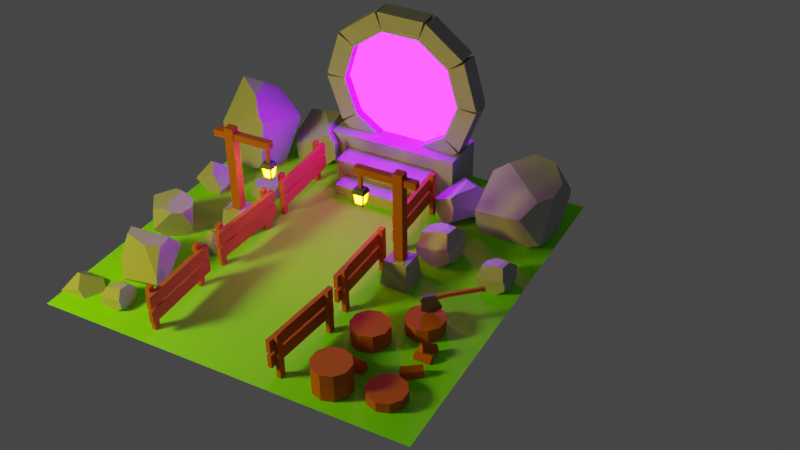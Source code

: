 # Source: portal.blend  (saved by Blender 3.0.42; exported with 4.5.12 LTS)
import bpy
from mathutils import Matrix  # noqa: F401  (used for matrix-valued properties, if any)

bpy.ops.wm.read_factory_settings(use_empty=True)
scene = bpy.context.scene
scene.name = 'Scene'

# ---- collections
col_others = bpy.data.collections.new('Others'); scene.collection.children.link(col_others)
col_fences = bpy.data.collections.new('Fences'); scene.collection.children.link(col_fences)
col_trunks = bpy.data.collections.new('Trunks'); scene.collection.children.link(col_trunks)
col_floor = bpy.data.collections.new('Floor'); scene.collection.children.link(col_floor)
col_axe = bpy.data.collections.new('Axe'); scene.collection.children.link(col_axe)
col_polelights = bpy.data.collections.new('PoleLights'); scene.collection.children.link(col_polelights)
col_rocks = bpy.data.collections.new('Rocks'); scene.collection.children.link(col_rocks)
col_portal = bpy.data.collections.new('Portal'); scene.collection.children.link(col_portal)

# ---- materials (node trees are filled in below, after node groups)
mat_wood = bpy.data.materials.new('Wood')
mat_grass = bpy.data.materials.new('Grass')
mat_metal = bpy.data.materials.new('Metal')
mat_rock = bpy.data.materials.new('Rock')
mat_lamplight = bpy.data.materials.new('LampLight')
mat_portallight = bpy.data.materials.new('PortalLight')

# ---- material node trees
mat_wood.use_nodes = True; mat_wood.node_tree.nodes.clear()
_N = mat_wood.node_tree.nodes; _L = mat_wood.node_tree.links
n0 = _N.new('ShaderNodeBsdfPrincipled'); n0.name = 'Principled BSDF'; n0.location = (10, 300)
n0.distribution = 'GGX'
n0.subsurface_method = 'RANDOM_WALK_SKIN'
n0.inputs[0].default_value = (0.5382, 0.1192, 0.001231, 1.0)
n0.inputs[2].default_value = 1.0
n0.inputs[3].default_value = 1.45
n0.inputs[27].default_value = (0.0, 0.0, 0.0, 1.0)
n0.inputs[28].default_value = 1.0
n1 = _N.new('ShaderNodeOutputMaterial'); n1.name = 'Material Output'; n1.location = (300, 300)
_L.new(n0.outputs[0], n1.inputs[0])
n1.is_active_output = True
mat_grass.use_nodes = True; mat_grass.node_tree.nodes.clear()
_N = mat_grass.node_tree.nodes; _L = mat_grass.node_tree.links
n0 = _N.new('ShaderNodeBsdfPrincipled'); n0.name = 'Principled BSDF'; n0.location = (10, 300)
n0.distribution = 'GGX'
n0.subsurface_method = 'RANDOM_WALK_SKIN'
n0.inputs[0].default_value = (0.2409, 1.0, 0.0, 1.0)
n0.inputs[2].default_value = 1.0
n0.inputs[3].default_value = 1.45
n0.inputs[27].default_value = (0.0, 0.0, 0.0, 1.0)
n0.inputs[28].default_value = 1.0
n1 = _N.new('ShaderNodeOutputMaterial'); n1.name = 'Material Output'; n1.location = (300, 300)
_L.new(n0.outputs[0], n1.inputs[0])
n1.is_active_output = True
mat_metal.use_nodes = True; mat_metal.node_tree.nodes.clear()
_N = mat_metal.node_tree.nodes; _L = mat_metal.node_tree.links
n0 = _N.new('ShaderNodeBsdfPrincipled'); n0.name = 'Principled BSDF'; n0.location = (10, 300)
n0.distribution = 'GGX'
n0.subsurface_method = 'RANDOM_WALK_SKIN'
n0.inputs[0].default_value = (0.1107, 0.1107, 0.1107, 1.0)
n0.inputs[2].default_value = 0.2559
n0.inputs[3].default_value = 1.45
n0.inputs[27].default_value = (0.0, 0.0, 0.0, 1.0)
n0.inputs[28].default_value = 1.0
n1 = _N.new('ShaderNodeOutputMaterial'); n1.name = 'Material Output'; n1.location = (300, 300)
_L.new(n0.outputs[0], n1.inputs[0])
n1.is_active_output = True
mat_rock.use_nodes = True; mat_rock.node_tree.nodes.clear()
_N = mat_rock.node_tree.nodes; _L = mat_rock.node_tree.links
n0 = _N.new('ShaderNodeBsdfPrincipled'); n0.name = 'Principled BSDF'; n0.location = (10, 300)
n0.distribution = 'GGX'
n0.subsurface_method = 'RANDOM_WALK_SKIN'
n0.inputs[0].default_value = (0.4109, 0.4109, 0.4109, 1.0)
n0.inputs[2].default_value = 1.0
n0.inputs[3].default_value = 1.45
n0.inputs[27].default_value = (0.0, 0.0, 0.0, 1.0)
n0.inputs[28].default_value = 1.0
n1 = _N.new('ShaderNodeOutputMaterial'); n1.name = 'Material Output'; n1.location = (300, 300)
_L.new(n0.outputs[0], n1.inputs[0])
n1.is_active_output = True
mat_lamplight.use_nodes = True; mat_lamplight.node_tree.nodes.clear()
_N = mat_lamplight.node_tree.nodes; _L = mat_lamplight.node_tree.links
n0 = _N.new('ShaderNodeOutputMaterial'); n0.name = 'Material Output'; n0.location = (300, 300)
n1 = _N.new('ShaderNodeEmission'); n1.name = 'Emission'; n1.location = (10, 300)
n1.inputs[0].default_value = (1.0, 0.2731, 0.0, 1.0)
n1.inputs[1].default_value = 80.0
_L.new(n1.outputs[0], n0.inputs[0])
n0.is_active_output = True
mat_portallight.use_nodes = True; mat_portallight.node_tree.nodes.clear()
_N = mat_portallight.node_tree.nodes; _L = mat_portallight.node_tree.links
n0 = _N.new('ShaderNodeOutputMaterial'); n0.name = 'Material Output'; n0.location = (300, 300)
n1 = _N.new('ShaderNodeEmission'); n1.name = 'Emission'; n1.location = (10, 300)
n1.inputs[0].default_value = (0.2818, 0.0, 1.0, 1.0)
n1.inputs[1].default_value = 40.0
_L.new(n1.outputs[0], n0.inputs[0])
n0.is_active_output = True

# ---- world
world_world = bpy.data.worlds.new('World'); scene.world = world_world
world_world.use_nodes = True; world_world.node_tree.nodes.clear()
_N = world_world.node_tree.nodes; _L = world_world.node_tree.links
n0 = _N.new('ShaderNodeOutputWorld'); n0.name = 'World Output'; n0.location = (300, 300)
n1 = _N.new('ShaderNodeBackground'); n1.name = 'Background'; n1.location = (10, 300)
n1.inputs[0].default_value = (0.05088, 0.05088, 0.05088, 1.0)
_L.new(n1.outputs[0], n0.inputs[0])
n0.is_active_output = True
world_world.color = (0.05088, 0.05088, 0.05088)
world_world.use_sun_shadow = False
world_world.sun_shadow_jitter_overblur = 0.0

# ---- cameras
cam_camera_001 = bpy.data.cameras.new('Camera.001')

# ---- lights
light_area = bpy.data.lights.new('Area', 'AREA')
light_area.color = (1.0, 0.9511, 0.02888)
light_area.transmission_factor = 0.0
light_area.energy = 188.5
light_area.shadow_soft_size = 1.0
light_area.shadow_maximum_resolution = 0.006
light_area.use_absolute_resolution = True
light_area.size = 1.0
light_area.size_y = 1.0

# ---- meshes
me_cube_001 = bpy.data.meshes.new('Cube.001')
me_cube_001.from_pydata([(-0.03251, -0.4863, 0.0003231), (-0.03251, -0.4863, 0.7137), (-0.03251, -0.5859, 0.0003231), (-0.03251, -0.5859, 0.7137), (0.03251, -0.4863, 0.0003231), (0.03251, -0.4863, 0.7137), (0.03251, -0.5859, 0.0003231), (0.03251, -0.5859, 0.7137), (-0.03251, 0.5625, 0.0003231), (-0.03251, 0.5625, 0.7137), (-0.03251, 0.463, 0.0003231), (-0.03251, 0.463, 0.7137), (0.03251, 0.5625, 0.0003231), (0.03251, 0.5625, 0.7137), (0.03251, 0.463, 0.0003231), (0.03251, 0.463, 0.7137), (-0.09953, 0.6528, 0.3957), (-0.09953, 0.6528, 0.195), (-0.09953, -0.6601, 0.3957), (-0.09953, -0.6601, 0.195), (-0.03452, 0.6528, 0.3957), (-0.03452, 0.6528, 0.195), (-0.03452, -0.6601, 0.3957), (-0.03452, -0.6601, 0.195), (-0.09953, 0.6528, 0.6414), (-0.09953, 0.6528, 0.4407), (-0.09953, -0.6601, 0.6414), (-0.09953, -0.6601, 0.4407), (-0.03452, 0.6528, 0.6414), (-0.03452, 0.6528, 0.4407), (-0.03452, -0.6601, 0.6414), (-0.03452, -0.6601, 0.4407)], [], [(0, 1, 3, 2), (2, 3, 7, 6), (6, 7, 5, 4), (4, 5, 1, 0), (2, 6, 4, 0), (7, 3, 1, 5), (8, 9, 11, 10), (10, 11, 15, 14), (14, 15, 13, 12), (12, 13, 9, 8), (10, 14, 12, 8), (15, 11, 9, 13), (16, 17, 19, 18), (18, 19, 23, 22), (22, 23, 21, 20), (20, 21, 17, 16), (18, 22, 20, 16), (23, 19, 17, 21), (24, 25, 27, 26), (26, 27, 31, 30), (30, 31, 29, 28), (28, 29, 25, 24), (26, 30, 28, 24), (31, 27, 25, 29)])
_uv = me_cube_001.uv_layers.new(name='UVMap')
_uv.uv.foreach_set('vector', [0.375, 0.0, 0.625, 0.0, 0.625, 0.25, 0.375, 0.25, 0.375, 0.25, 0.625, 0.25, 0.625, 0.5, 0.375, 0.5, 0.375, 0.5, 0.625, 0.5, 0.625, 0.75, 0.375, 0.75, 0.375, 0.75, 0.625, 0.75, 0.625, 1.0, 0.375, 1.0, 0.125, 0.5, 0.375, 0.5, 0.375, 0.75, 0.125, 0.75, 0.625, 0.5, 0.875, 0.5, 0.875, 0.75, 0.625, 0.75, 0.375, 0.0, 0.625, 0.0, 0.625, 0.25, 0.375, 0.25, 0.375, 0.25, 0.625, 0.25, 0.625, 0.5, 0.375, 0.5, 0.375, 0.5, 0.625, 0.5, 0.625, 0.75, 0.375, 0.75, 0.375, 0.75, 0.625, 0.75, 0.625, 1.0, 0.375, 1.0, 0.125, 0.5, 0.375, 0.5, 0.375, 0.75, 0.125, 0.75, 0.625, 0.5, 0.875, 0.5, 0.875, 0.75, 0.625, 0.75, 0.375, 0.0, 0.625, 0.0, 0.625, 0.25, 0.375, 0.25, 0.375, 0.25, 0.625, 0.25, 0.625, 0.5, 0.375, 0.5, 0.375, 0.5, 0.625, 0.5, 0.625, 0.75, 0.375, 0.75, 0.375, 0.75, 0.625, 0.75, 0.625, 1.0, 0.375, 1.0, 0.125, 0.5, 0.375, 0.5, 0.375, 0.75, 0.125, 0.75, 0.625, 0.5, 0.875, 0.5, 0.875, 0.75, 0.625, 0.75, 0.375, 0.0, 0.625, 0.0, 0.625, 0.25, 0.375, 0.25, 0.375, 0.25, 0.625, 0.25, 0.625, 0.5, 0.375, 0.5, 0.375, 0.5, 0.625, 0.5, 0.625, 0.75, 0.375, 0.75, 0.375, 0.75, 0.625, 0.75, 0.625, 1.0, 0.375, 1.0, 0.125, 0.5, 0.375, 0.5, 0.375, 0.75, 0.125, 0.75, 0.625, 0.5, 0.875, 0.5, 0.875, 0.75, 0.625, 0.75])
me_cube_001.materials.append(mat_wood)
me_cube_001.use_remesh_fix_poles = True
me_cube_001.use_remesh_preserve_attributes = False
me_cube_001.update()
me_cube_002 = bpy.data.meshes.new('Cube.002')
me_cube_002.from_pydata([(-0.03251, -0.4863, 0.0003231), (-0.03251, -0.4863, 0.7137), (-0.03251, -0.5859, 0.0003231), (-0.03251, -0.5859, 0.7137), (0.03251, -0.4863, 0.0003231), (0.03251, -0.4863, 0.7137), (0.03251, -0.5859, 0.0003231), (0.03251, -0.5859, 0.7137), (-0.03251, 0.5625, 0.0003231), (-0.03251, 0.5625, 0.7137), (-0.03251, 0.463, 0.0003231), (-0.03251, 0.463, 0.7137), (0.03251, 0.5625, 0.0003231), (0.03251, 0.5625, 0.7137), (0.03251, 0.463, 0.0003231), (0.03251, 0.463, 0.7137), (-0.09953, 0.6528, 0.3957), (-0.09953, 0.6528, 0.195), (-0.09953, -0.6601, 0.3957), (-0.09953, -0.6601, 0.195), (-0.03452, 0.6528, 0.3957), (-0.03452, 0.6528, 0.195), (-0.03452, -0.6601, 0.3957), (-0.03452, -0.6601, 0.195), (-0.09953, 0.6528, 0.6414), (-0.09953, 0.6528, 0.4407), (-0.09953, -0.6601, 0.6414), (-0.09953, -0.6601, 0.4407), (-0.03452, 0.6528, 0.6414), (-0.03452, 0.6528, 0.4407), (-0.03452, -0.6601, 0.6414), (-0.03452, -0.6601, 0.4407)], [], [(0, 1, 3, 2), (2, 3, 7, 6), (6, 7, 5, 4), (4, 5, 1, 0), (2, 6, 4, 0), (7, 3, 1, 5), (8, 9, 11, 10), (10, 11, 15, 14), (14, 15, 13, 12), (12, 13, 9, 8), (10, 14, 12, 8), (15, 11, 9, 13), (16, 17, 19, 18), (18, 19, 23, 22), (22, 23, 21, 20), (20, 21, 17, 16), (18, 22, 20, 16), (23, 19, 17, 21), (24, 25, 27, 26), (26, 27, 31, 30), (30, 31, 29, 28), (28, 29, 25, 24), (26, 30, 28, 24), (31, 27, 25, 29)])
_uv = me_cube_002.uv_layers.new(name='UVMap')
_uv.uv.foreach_set('vector', [0.375, 0.0, 0.625, 0.0, 0.625, 0.25, 0.375, 0.25, 0.375, 0.25, 0.625, 0.25, 0.625, 0.5, 0.375, 0.5, 0.375, 0.5, 0.625, 0.5, 0.625, 0.75, 0.375, 0.75, 0.375, 0.75, 0.625, 0.75, 0.625, 1.0, 0.375, 1.0, 0.125, 0.5, 0.375, 0.5, 0.375, 0.75, 0.125, 0.75, 0.625, 0.5, 0.875, 0.5, 0.875, 0.75, 0.625, 0.75, 0.375, 0.0, 0.625, 0.0, 0.625, 0.25, 0.375, 0.25, 0.375, 0.25, 0.625, 0.25, 0.625, 0.5, 0.375, 0.5, 0.375, 0.5, 0.625, 0.5, 0.625, 0.75, 0.375, 0.75, 0.375, 0.75, 0.625, 0.75, 0.625, 1.0, 0.375, 1.0, 0.125, 0.5, 0.375, 0.5, 0.375, 0.75, 0.125, 0.75, 0.625, 0.5, 0.875, 0.5, 0.875, 0.75, 0.625, 0.75, 0.375, 0.0, 0.625, 0.0, 0.625, 0.25, 0.375, 0.25, 0.375, 0.25, 0.625, 0.25, 0.625, 0.5, 0.375, 0.5, 0.375, 0.5, 0.625, 0.5, 0.625, 0.75, 0.375, 0.75, 0.375, 0.75, 0.625, 0.75, 0.625, 1.0, 0.375, 1.0, 0.125, 0.5, 0.375, 0.5, 0.375, 0.75, 0.125, 0.75, 0.625, 0.5, 0.875, 0.5, 0.875, 0.75, 0.625, 0.75, 0.375, 0.0, 0.625, 0.0, 0.625, 0.25, 0.375, 0.25, 0.375, 0.25, 0.625, 0.25, 0.625, 0.5, 0.375, 0.5, 0.375, 0.5, 0.625, 0.5, 0.625, 0.75, 0.375, 0.75, 0.375, 0.75, 0.625, 0.75, 0.625, 1.0, 0.375, 1.0, 0.125, 0.5, 0.375, 0.5, 0.375, 0.75, 0.125, 0.75, 0.625, 0.5, 0.875, 0.5, 0.875, 0.75, 0.625, 0.75])
me_cube_002.materials.append(mat_wood)
me_cube_002.use_remesh_fix_poles = True
me_cube_002.use_remesh_preserve_attributes = False
me_cube_002.update()
me_cube_003 = bpy.data.meshes.new('Cube.003')
me_cube_003.from_pydata([(-0.03251, -0.4863, 0.0003231), (-0.03251, -0.4863, 0.7137), (-0.03251, -0.5859, 0.0003231), (-0.03251, -0.5859, 0.7137), (0.03251, -0.4863, 0.0003231), (0.03251, -0.4863, 0.7137), (0.03251, -0.5859, 0.0003231), (0.03251, -0.5859, 0.7137), (-0.03251, 0.5625, 0.0003231), (-0.03251, 0.5625, 0.7137), (-0.03251, 0.463, 0.0003231), (-0.03251, 0.463, 0.7137), (0.03251, 0.5625, 0.0003231), (0.03251, 0.5625, 0.7137), (0.03251, 0.463, 0.0003231), (0.03251, 0.463, 0.7137), (-0.09953, 0.6528, 0.3957), (-0.09953, 0.6528, 0.195), (-0.09953, -0.6601, 0.3957), (-0.09953, -0.6601, 0.195), (-0.03452, 0.6528, 0.3957), (-0.03452, 0.6528, 0.195), (-0.03452, -0.6601, 0.3957), (-0.03452, -0.6601, 0.195), (-0.09953, 0.6528, 0.6414), (-0.09953, 0.6528, 0.4407), (-0.09953, -0.6601, 0.6414), (-0.09953, -0.6601, 0.4407), (-0.03452, 0.6528, 0.6414), (-0.03452, 0.6528, 0.4407), (-0.03452, -0.6601, 0.6414), (-0.03452, -0.6601, 0.4407)], [], [(0, 1, 3, 2), (2, 3, 7, 6), (6, 7, 5, 4), (4, 5, 1, 0), (2, 6, 4, 0), (7, 3, 1, 5), (8, 9, 11, 10), (10, 11, 15, 14), (14, 15, 13, 12), (12, 13, 9, 8), (10, 14, 12, 8), (15, 11, 9, 13), (16, 17, 19, 18), (18, 19, 23, 22), (22, 23, 21, 20), (20, 21, 17, 16), (18, 22, 20, 16), (23, 19, 17, 21), (24, 25, 27, 26), (26, 27, 31, 30), (30, 31, 29, 28), (28, 29, 25, 24), (26, 30, 28, 24), (31, 27, 25, 29)])
_uv = me_cube_003.uv_layers.new(name='UVMap')
_uv.uv.foreach_set('vector', [0.375, 0.0, 0.625, 0.0, 0.625, 0.25, 0.375, 0.25, 0.375, 0.25, 0.625, 0.25, 0.625, 0.5, 0.375, 0.5, 0.375, 0.5, 0.625, 0.5, 0.625, 0.75, 0.375, 0.75, 0.375, 0.75, 0.625, 0.75, 0.625, 1.0, 0.375, 1.0, 0.125, 0.5, 0.375, 0.5, 0.375, 0.75, 0.125, 0.75, 0.625, 0.5, 0.875, 0.5, 0.875, 0.75, 0.625, 0.75, 0.375, 0.0, 0.625, 0.0, 0.625, 0.25, 0.375, 0.25, 0.375, 0.25, 0.625, 0.25, 0.625, 0.5, 0.375, 0.5, 0.375, 0.5, 0.625, 0.5, 0.625, 0.75, 0.375, 0.75, 0.375, 0.75, 0.625, 0.75, 0.625, 1.0, 0.375, 1.0, 0.125, 0.5, 0.375, 0.5, 0.375, 0.75, 0.125, 0.75, 0.625, 0.5, 0.875, 0.5, 0.875, 0.75, 0.625, 0.75, 0.375, 0.0, 0.625, 0.0, 0.625, 0.25, 0.375, 0.25, 0.375, 0.25, 0.625, 0.25, 0.625, 0.5, 0.375, 0.5, 0.375, 0.5, 0.625, 0.5, 0.625, 0.75, 0.375, 0.75, 0.375, 0.75, 0.625, 0.75, 0.625, 1.0, 0.375, 1.0, 0.125, 0.5, 0.375, 0.5, 0.375, 0.75, 0.125, 0.75, 0.625, 0.5, 0.875, 0.5, 0.875, 0.75, 0.625, 0.75, 0.375, 0.0, 0.625, 0.0, 0.625, 0.25, 0.375, 0.25, 0.375, 0.25, 0.625, 0.25, 0.625, 0.5, 0.375, 0.5, 0.375, 0.5, 0.625, 0.5, 0.625, 0.75, 0.375, 0.75, 0.375, 0.75, 0.625, 0.75, 0.625, 1.0, 0.375, 1.0, 0.125, 0.5, 0.375, 0.5, 0.375, 0.75, 0.125, 0.75, 0.625, 0.5, 0.875, 0.5, 0.875, 0.75, 0.625, 0.75])
me_cube_003.materials.append(mat_wood)
me_cube_003.use_remesh_fix_poles = True
me_cube_003.use_remesh_preserve_attributes = False
me_cube_003.update()
me_cube_004 = bpy.data.meshes.new('Cube.004')
me_cube_004.from_pydata([(-0.03251, -0.4863, 0.0003231), (-0.03251, -0.4863, 0.7137), (-0.03251, -0.5859, 0.0003231), (-0.03251, -0.5859, 0.7137), (0.03251, -0.4863, 0.0003231), (0.03251, -0.4863, 0.7137), (0.03251, -0.5859, 0.0003231), (0.03251, -0.5859, 0.7137), (-0.03251, 0.5625, 0.0003231), (-0.03251, 0.5625, 0.7137), (-0.03251, 0.463, 0.0003231), (-0.03251, 0.463, 0.7137), (0.03251, 0.5625, 0.0003231), (0.03251, 0.5625, 0.7137), (0.03251, 0.463, 0.0003231), (0.03251, 0.463, 0.7137), (-0.09953, 0.6528, 0.3957), (-0.09953, 0.6528, 0.195), (-0.09953, -0.6601, 0.3957), (-0.09953, -0.6601, 0.195), (-0.03452, 0.6528, 0.3957), (-0.03452, 0.6528, 0.195), (-0.03452, -0.6601, 0.3957), (-0.03452, -0.6601, 0.195), (-0.09953, 0.6528, 0.6414), (-0.09953, 0.6528, 0.4407), (-0.09953, -0.6601, 0.6414), (-0.09953, -0.6601, 0.4407), (-0.03452, 0.6528, 0.6414), (-0.03452, 0.6528, 0.4407), (-0.03452, -0.6601, 0.6414), (-0.03452, -0.6601, 0.4407)], [], [(0, 1, 3, 2), (2, 3, 7, 6), (6, 7, 5, 4), (4, 5, 1, 0), (2, 6, 4, 0), (7, 3, 1, 5), (8, 9, 11, 10), (10, 11, 15, 14), (14, 15, 13, 12), (12, 13, 9, 8), (10, 14, 12, 8), (15, 11, 9, 13), (16, 17, 19, 18), (18, 19, 23, 22), (22, 23, 21, 20), (20, 21, 17, 16), (18, 22, 20, 16), (23, 19, 17, 21), (24, 25, 27, 26), (26, 27, 31, 30), (30, 31, 29, 28), (28, 29, 25, 24), (26, 30, 28, 24), (31, 27, 25, 29)])
_uv = me_cube_004.uv_layers.new(name='UVMap')
_uv.uv.foreach_set('vector', [0.375, 0.0, 0.625, 0.0, 0.625, 0.25, 0.375, 0.25, 0.375, 0.25, 0.625, 0.25, 0.625, 0.5, 0.375, 0.5, 0.375, 0.5, 0.625, 0.5, 0.625, 0.75, 0.375, 0.75, 0.375, 0.75, 0.625, 0.75, 0.625, 1.0, 0.375, 1.0, 0.125, 0.5, 0.375, 0.5, 0.375, 0.75, 0.125, 0.75, 0.625, 0.5, 0.875, 0.5, 0.875, 0.75, 0.625, 0.75, 0.375, 0.0, 0.625, 0.0, 0.625, 0.25, 0.375, 0.25, 0.375, 0.25, 0.625, 0.25, 0.625, 0.5, 0.375, 0.5, 0.375, 0.5, 0.625, 0.5, 0.625, 0.75, 0.375, 0.75, 0.375, 0.75, 0.625, 0.75, 0.625, 1.0, 0.375, 1.0, 0.125, 0.5, 0.375, 0.5, 0.375, 0.75, 0.125, 0.75, 0.625, 0.5, 0.875, 0.5, 0.875, 0.75, 0.625, 0.75, 0.375, 0.0, 0.625, 0.0, 0.625, 0.25, 0.375, 0.25, 0.375, 0.25, 0.625, 0.25, 0.625, 0.5, 0.375, 0.5, 0.375, 0.5, 0.625, 0.5, 0.625, 0.75, 0.375, 0.75, 0.375, 0.75, 0.625, 0.75, 0.625, 1.0, 0.375, 1.0, 0.125, 0.5, 0.375, 0.5, 0.375, 0.75, 0.125, 0.75, 0.625, 0.5, 0.875, 0.5, 0.875, 0.75, 0.625, 0.75, 0.375, 0.0, 0.625, 0.0, 0.625, 0.25, 0.375, 0.25, 0.375, 0.25, 0.625, 0.25, 0.625, 0.5, 0.375, 0.5, 0.375, 0.5, 0.625, 0.5, 0.625, 0.75, 0.375, 0.75, 0.375, 0.75, 0.625, 0.75, 0.625, 1.0, 0.375, 1.0, 0.125, 0.5, 0.375, 0.5, 0.375, 0.75, 0.125, 0.75, 0.625, 0.5, 0.875, 0.5, 0.875, 0.75, 0.625, 0.75])
me_cube_004.materials.append(mat_wood)
me_cube_004.use_remesh_fix_poles = True
me_cube_004.use_remesh_preserve_attributes = False
me_cube_004.update()
me_cube_005 = bpy.data.meshes.new('Cube.005')
me_cube_005.from_pydata([(-0.03251, -0.4863, 0.0003231), (-0.03251, -0.4863, 0.7137), (-0.03251, -0.5859, 0.0003231), (-0.03251, -0.5859, 0.7137), (0.03251, -0.4863, 0.0003231), (0.03251, -0.4863, 0.7137), (0.03251, -0.5859, 0.0003231), (0.03251, -0.5859, 0.7137), (-0.03251, 0.5625, 0.0003231), (-0.03251, 0.5625, 0.7137), (-0.03251, 0.463, 0.0003231), (-0.03251, 0.463, 0.7137), (0.03251, 0.5625, 0.0003231), (0.03251, 0.5625, 0.7137), (0.03251, 0.463, 0.0003231), (0.03251, 0.463, 0.7137), (-0.09953, 0.6528, 0.3957), (-0.09953, 0.6528, 0.195), (-0.09953, -0.6601, 0.3957), (-0.09953, -0.6601, 0.195), (-0.03452, 0.6528, 0.3957), (-0.03452, 0.6528, 0.195), (-0.03452, -0.6601, 0.3957), (-0.03452, -0.6601, 0.195), (-0.09953, 0.6528, 0.6414), (-0.09953, 0.6528, 0.4407), (-0.09953, -0.6601, 0.6414), (-0.09953, -0.6601, 0.4407), (-0.03452, 0.6528, 0.6414), (-0.03452, 0.6528, 0.4407), (-0.03452, -0.6601, 0.6414), (-0.03452, -0.6601, 0.4407)], [], [(0, 1, 3, 2), (2, 3, 7, 6), (6, 7, 5, 4), (4, 5, 1, 0), (2, 6, 4, 0), (7, 3, 1, 5), (8, 9, 11, 10), (10, 11, 15, 14), (14, 15, 13, 12), (12, 13, 9, 8), (10, 14, 12, 8), (15, 11, 9, 13), (16, 17, 19, 18), (18, 19, 23, 22), (22, 23, 21, 20), (20, 21, 17, 16), (18, 22, 20, 16), (23, 19, 17, 21), (24, 25, 27, 26), (26, 27, 31, 30), (30, 31, 29, 28), (28, 29, 25, 24), (26, 30, 28, 24), (31, 27, 25, 29)])
_uv = me_cube_005.uv_layers.new(name='UVMap')
_uv.uv.foreach_set('vector', [0.375, 0.0, 0.625, 0.0, 0.625, 0.25, 0.375, 0.25, 0.375, 0.25, 0.625, 0.25, 0.625, 0.5, 0.375, 0.5, 0.375, 0.5, 0.625, 0.5, 0.625, 0.75, 0.375, 0.75, 0.375, 0.75, 0.625, 0.75, 0.625, 1.0, 0.375, 1.0, 0.125, 0.5, 0.375, 0.5, 0.375, 0.75, 0.125, 0.75, 0.625, 0.5, 0.875, 0.5, 0.875, 0.75, 0.625, 0.75, 0.375, 0.0, 0.625, 0.0, 0.625, 0.25, 0.375, 0.25, 0.375, 0.25, 0.625, 0.25, 0.625, 0.5, 0.375, 0.5, 0.375, 0.5, 0.625, 0.5, 0.625, 0.75, 0.375, 0.75, 0.375, 0.75, 0.625, 0.75, 0.625, 1.0, 0.375, 1.0, 0.125, 0.5, 0.375, 0.5, 0.375, 0.75, 0.125, 0.75, 0.625, 0.5, 0.875, 0.5, 0.875, 0.75, 0.625, 0.75, 0.375, 0.0, 0.625, 0.0, 0.625, 0.25, 0.375, 0.25, 0.375, 0.25, 0.625, 0.25, 0.625, 0.5, 0.375, 0.5, 0.375, 0.5, 0.625, 0.5, 0.625, 0.75, 0.375, 0.75, 0.375, 0.75, 0.625, 0.75, 0.625, 1.0, 0.375, 1.0, 0.125, 0.5, 0.375, 0.5, 0.375, 0.75, 0.125, 0.75, 0.625, 0.5, 0.875, 0.5, 0.875, 0.75, 0.625, 0.75, 0.375, 0.0, 0.625, 0.0, 0.625, 0.25, 0.375, 0.25, 0.375, 0.25, 0.625, 0.25, 0.625, 0.5, 0.375, 0.5, 0.375, 0.5, 0.625, 0.5, 0.625, 0.75, 0.375, 0.75, 0.375, 0.75, 0.625, 0.75, 0.625, 1.0, 0.375, 1.0, 0.125, 0.5, 0.375, 0.5, 0.375, 0.75, 0.125, 0.75, 0.625, 0.5, 0.875, 0.5, 0.875, 0.75, 0.625, 0.75])
me_cube_005.materials.append(mat_wood)
me_cube_005.use_remesh_fix_poles = True
me_cube_005.use_remesh_preserve_attributes = False
me_cube_005.update()
me_cube_006 = bpy.data.meshes.new('Cube.006')
me_cube_006.from_pydata([(-0.03251, -0.4863, 0.0003231), (-0.03251, -0.4863, 0.7137), (-0.03251, -0.5859, 0.0003231), (-0.03251, -0.5859, 0.7137), (0.03251, -0.4863, 0.0003231), (0.03251, -0.4863, 0.7137), (0.03251, -0.5859, 0.0003231), (0.03251, -0.5859, 0.7137), (-0.03251, 0.5625, 0.0003231), (-0.03251, 0.5625, 0.7137), (-0.03251, 0.463, 0.0003231), (-0.03251, 0.463, 0.7137), (0.03251, 0.5625, 0.0003231), (0.03251, 0.5625, 0.7137), (0.03251, 0.463, 0.0003231), (0.03251, 0.463, 0.7137), (-0.09953, 0.6528, 0.3957), (-0.09953, 0.6528, 0.195), (-0.09953, -0.6601, 0.3957), (-0.09953, -0.6601, 0.195), (-0.03452, 0.6528, 0.3957), (-0.03452, 0.6528, 0.195), (-0.03452, -0.6601, 0.3957), (-0.03452, -0.6601, 0.195), (-0.09953, 0.6528, 0.6414), (-0.09953, 0.6528, 0.4407), (-0.09953, -0.6601, 0.6414), (-0.09953, -0.6601, 0.4407), (-0.03452, 0.6528, 0.6414), (-0.03452, 0.6528, 0.4407), (-0.03452, -0.6601, 0.6414), (-0.03452, -0.6601, 0.4407)], [], [(0, 1, 3, 2), (2, 3, 7, 6), (6, 7, 5, 4), (4, 5, 1, 0), (2, 6, 4, 0), (7, 3, 1, 5), (8, 9, 11, 10), (10, 11, 15, 14), (14, 15, 13, 12), (12, 13, 9, 8), (10, 14, 12, 8), (15, 11, 9, 13), (16, 17, 19, 18), (18, 19, 23, 22), (22, 23, 21, 20), (20, 21, 17, 16), (18, 22, 20, 16), (23, 19, 17, 21), (24, 25, 27, 26), (26, 27, 31, 30), (30, 31, 29, 28), (28, 29, 25, 24), (26, 30, 28, 24), (31, 27, 25, 29)])
_uv = me_cube_006.uv_layers.new(name='UVMap')
_uv.uv.foreach_set('vector', [0.375, 0.0, 0.625, 0.0, 0.625, 0.25, 0.375, 0.25, 0.375, 0.25, 0.625, 0.25, 0.625, 0.5, 0.375, 0.5, 0.375, 0.5, 0.625, 0.5, 0.625, 0.75, 0.375, 0.75, 0.375, 0.75, 0.625, 0.75, 0.625, 1.0, 0.375, 1.0, 0.125, 0.5, 0.375, 0.5, 0.375, 0.75, 0.125, 0.75, 0.625, 0.5, 0.875, 0.5, 0.875, 0.75, 0.625, 0.75, 0.375, 0.0, 0.625, 0.0, 0.625, 0.25, 0.375, 0.25, 0.375, 0.25, 0.625, 0.25, 0.625, 0.5, 0.375, 0.5, 0.375, 0.5, 0.625, 0.5, 0.625, 0.75, 0.375, 0.75, 0.375, 0.75, 0.625, 0.75, 0.625, 1.0, 0.375, 1.0, 0.125, 0.5, 0.375, 0.5, 0.375, 0.75, 0.125, 0.75, 0.625, 0.5, 0.875, 0.5, 0.875, 0.75, 0.625, 0.75, 0.375, 0.0, 0.625, 0.0, 0.625, 0.25, 0.375, 0.25, 0.375, 0.25, 0.625, 0.25, 0.625, 0.5, 0.375, 0.5, 0.375, 0.5, 0.625, 0.5, 0.625, 0.75, 0.375, 0.75, 0.375, 0.75, 0.625, 0.75, 0.625, 1.0, 0.375, 1.0, 0.125, 0.5, 0.375, 0.5, 0.375, 0.75, 0.125, 0.75, 0.625, 0.5, 0.875, 0.5, 0.875, 0.75, 0.625, 0.75, 0.375, 0.0, 0.625, 0.0, 0.625, 0.25, 0.375, 0.25, 0.375, 0.25, 0.625, 0.25, 0.625, 0.5, 0.375, 0.5, 0.375, 0.5, 0.625, 0.5, 0.625, 0.75, 0.375, 0.75, 0.375, 0.75, 0.625, 0.75, 0.625, 1.0, 0.375, 1.0, 0.125, 0.5, 0.375, 0.5, 0.375, 0.75, 0.125, 0.75, 0.625, 0.5, 0.875, 0.5, 0.875, 0.75, 0.625, 0.75])
me_cube_006.materials.append(mat_wood)
me_cube_006.use_remesh_fix_poles = True
me_cube_006.use_remesh_preserve_attributes = False
me_cube_006.update()
me_cylinder = bpy.data.meshes.new('Cylinder')
me_cylinder.from_pydata([(0.0, 0.5931, -0.2627), (0.0, 0.5931, 1.333), (0.3486, 0.4798, -0.2627), (0.3486, 0.4798, 1.333), (0.564, 0.1833, -0.2627), (0.564, 0.1833, 1.333), (0.564, -0.1833, -0.2627), (0.564, -0.1833, 1.333), (0.3486, -0.4798, -0.2627), (0.3486, -0.4798, 1.333), (-5.185e-08, -0.5931, -0.2627), (-5.185e-08, -0.5931, 1.333), (-0.3486, -0.4798, -0.2627), (-0.3486, -0.4798, 1.333), (-0.564, -0.1833, -0.2627), (-0.564, -0.1833, 1.333), (-0.564, 0.1833, -0.2627), (-0.564, 0.1833, 1.333), (-0.3486, 0.4798, -0.2627), (-0.3486, 0.4798, 1.333)], [], [(0, 1, 3, 2), (2, 3, 5, 4), (4, 5, 7, 6), (6, 7, 9, 8), (8, 9, 11, 10), (10, 11, 13, 12), (12, 13, 15, 14), (14, 15, 17, 16), (3, 1, 19, 17, 15, 13, 11, 9, 7, 5), (16, 17, 19, 18), (18, 19, 1, 0), (0, 2, 4, 6, 8, 10, 12, 14, 16, 18)])
_uv = me_cylinder.uv_layers.new(name='UVMap')
_uv.uv.foreach_set('vector', [1.0, 0.5, 1.0, 1.0, 0.9, 1.0, 0.9, 0.5, 0.9, 0.5, 0.9, 1.0, 0.8, 1.0, 0.8, 0.5, 0.8, 0.5, 0.8, 1.0, 0.7, 1.0, 0.7, 0.5, 0.7, 0.5, 0.7, 1.0, 0.6, 1.0, 0.6, 0.5, 0.6, 0.5, 0.6, 1.0, 0.5, 1.0, 0.5, 0.5, 0.5, 0.5, 0.5, 1.0, 0.4, 1.0, 0.4, 0.5, 0.4, 0.5, 0.4, 1.0, 0.3, 1.0, 0.3, 0.5, 0.3, 0.5, 0.3, 1.0, 0.2, 1.0, 0.2, 0.5, 0.3911, 0.4442, 0.25, 0.49, 0.1089, 0.4442, 0.02175, 0.3242, 0.02175, 0.1758, 0.1089, 0.05584, 0.25, 0.01, 0.3911, 0.05584, 0.4783, 0.1758, 0.4783, 0.3242, 0.2, 0.5, 0.2, 1.0, 0.1, 1.0, 0.1, 0.5, 0.1, 0.5, 0.1, 1.0, -7.451e-08, 1.0, -7.451e-08, 0.5, 0.75, 0.49, 0.8911, 0.4442, 0.9783, 0.3242, 0.9783, 0.1758, 0.8911, 0.05584, 0.75, 0.01, 0.6089, 0.05584, 0.5217, 0.1758, 0.5217, 0.3242, 0.6089, 0.4442])
me_cylinder.materials.append(mat_wood)
me_cylinder.use_remesh_fix_poles = True
me_cylinder.use_remesh_preserve_attributes = False
me_cylinder.update()
me_cylinder_001 = bpy.data.meshes.new('Cylinder.001')
me_cylinder_001.from_pydata([(0.0, 0.5931, 0.01297), (0.0, 0.5931, 1.057), (0.3486, 0.4798, 0.01297), (0.3486, 0.4798, 1.057), (0.564, 0.1833, 0.01297), (0.564, 0.1833, 1.057), (0.564, -0.1833, 0.01297), (0.564, -0.1833, 1.057), (0.3486, -0.4798, 0.01297), (0.3486, -0.4798, 1.057), (-5.185e-08, -0.5931, 0.01297), (-5.185e-08, -0.5931, 1.057), (-0.3486, -0.4798, 0.01297), (-0.3486, -0.4798, 1.057), (-0.564, -0.1833, 0.01297), (-0.564, -0.1833, 1.057), (-0.564, 0.1833, 0.01297), (-0.564, 0.1833, 1.057), (-0.3486, 0.4798, 0.01297), (-0.3486, 0.4798, 1.057)], [], [(0, 1, 3, 2), (2, 3, 5, 4), (4, 5, 7, 6), (6, 7, 9, 8), (8, 9, 11, 10), (10, 11, 13, 12), (12, 13, 15, 14), (14, 15, 17, 16), (3, 1, 19, 17, 15, 13, 11, 9, 7, 5), (16, 17, 19, 18), (18, 19, 1, 0), (0, 2, 4, 6, 8, 10, 12, 14, 16, 18)])
_uv = me_cylinder_001.uv_layers.new(name='UVMap')
_uv.uv.foreach_set('vector', [1.0, 0.5, 1.0, 1.0, 0.9, 1.0, 0.9, 0.5, 0.9, 0.5, 0.9, 1.0, 0.8, 1.0, 0.8, 0.5, 0.8, 0.5, 0.8, 1.0, 0.7, 1.0, 0.7, 0.5, 0.7, 0.5, 0.7, 1.0, 0.6, 1.0, 0.6, 0.5, 0.6, 0.5, 0.6, 1.0, 0.5, 1.0, 0.5, 0.5, 0.5, 0.5, 0.5, 1.0, 0.4, 1.0, 0.4, 0.5, 0.4, 0.5, 0.4, 1.0, 0.3, 1.0, 0.3, 0.5, 0.3, 0.5, 0.3, 1.0, 0.2, 1.0, 0.2, 0.5, 0.3911, 0.4442, 0.25, 0.49, 0.1089, 0.4442, 0.02175, 0.3242, 0.02175, 0.1758, 0.1089, 0.05584, 0.25, 0.01, 0.3911, 0.05584, 0.4783, 0.1758, 0.4783, 0.3242, 0.2, 0.5, 0.2, 1.0, 0.1, 1.0, 0.1, 0.5, 0.1, 0.5, 0.1, 1.0, -7.451e-08, 1.0, -7.451e-08, 0.5, 0.75, 0.49, 0.8911, 0.4442, 0.9783, 0.3242, 0.9783, 0.1758, 0.8911, 0.05584, 0.75, 0.01, 0.6089, 0.05584, 0.5217, 0.1758, 0.5217, 0.3242, 0.6089, 0.4442])
me_cylinder_001.materials.append(mat_wood)
me_cylinder_001.use_remesh_fix_poles = True
me_cylinder_001.use_remesh_preserve_attributes = False
me_cylinder_001.update()
me_cylinder_002 = bpy.data.meshes.new('Cylinder.002')
me_cylinder_002.from_pydata([(0.0, 0.5931, 0.01297), (0.0, 0.5931, 1.057), (0.3486, 0.4798, 0.01297), (0.3486, 0.4798, 1.057), (0.564, 0.1833, 0.01297), (0.564, 0.1833, 1.057), (0.564, -0.1833, 0.01297), (0.564, -0.1833, 1.057), (0.3486, -0.4798, 0.01297), (0.3486, -0.4798, 1.057), (-5.185e-08, -0.5931, 0.01297), (-5.185e-08, -0.5931, 1.057), (-0.3486, -0.4798, 0.01297), (-0.3486, -0.4798, 1.057), (-0.564, -0.1833, 0.01297), (-0.564, -0.1833, 1.057), (-0.564, 0.1833, 0.01297), (-0.564, 0.1833, 1.057), (-0.3486, 0.4798, 0.01297), (-0.3486, 0.4798, 1.057)], [], [(0, 1, 3, 2), (2, 3, 5, 4), (4, 5, 7, 6), (6, 7, 9, 8), (8, 9, 11, 10), (10, 11, 13, 12), (12, 13, 15, 14), (14, 15, 17, 16), (3, 1, 19, 17, 15, 13, 11, 9, 7, 5), (16, 17, 19, 18), (18, 19, 1, 0), (0, 2, 4, 6, 8, 10, 12, 14, 16, 18)])
_uv = me_cylinder_002.uv_layers.new(name='UVMap')
_uv.uv.foreach_set('vector', [1.0, 0.5, 1.0, 1.0, 0.9, 1.0, 0.9, 0.5, 0.9, 0.5, 0.9, 1.0, 0.8, 1.0, 0.8, 0.5, 0.8, 0.5, 0.8, 1.0, 0.7, 1.0, 0.7, 0.5, 0.7, 0.5, 0.7, 1.0, 0.6, 1.0, 0.6, 0.5, 0.6, 0.5, 0.6, 1.0, 0.5, 1.0, 0.5, 0.5, 0.5, 0.5, 0.5, 1.0, 0.4, 1.0, 0.4, 0.5, 0.4, 0.5, 0.4, 1.0, 0.3, 1.0, 0.3, 0.5, 0.3, 0.5, 0.3, 1.0, 0.2, 1.0, 0.2, 0.5, 0.3911, 0.4442, 0.25, 0.49, 0.1089, 0.4442, 0.02175, 0.3242, 0.02175, 0.1758, 0.1089, 0.05584, 0.25, 0.01, 0.3911, 0.05584, 0.4783, 0.1758, 0.4783, 0.3242, 0.2, 0.5, 0.2, 1.0, 0.1, 1.0, 0.1, 0.5, 0.1, 0.5, 0.1, 1.0, -7.451e-08, 1.0, -7.451e-08, 0.5, 0.75, 0.49, 0.8911, 0.4442, 0.9783, 0.3242, 0.9783, 0.1758, 0.8911, 0.05584, 0.75, 0.01, 0.6089, 0.05584, 0.5217, 0.1758, 0.5217, 0.3242, 0.6089, 0.4442])
me_cylinder_002.materials.append(mat_wood)
me_cylinder_002.use_remesh_fix_poles = True
me_cylinder_002.use_remesh_preserve_attributes = False
me_cylinder_002.update()
me_cylinder_003 = bpy.data.meshes.new('Cylinder.003')
me_cylinder_003.from_pydata([(0.0, 0.5931, 0.01297), (0.0, 0.5931, 1.057), (0.3486, 0.4798, 0.01297), (0.3486, 0.4798, 1.057), (0.564, 0.1833, 0.01297), (0.564, 0.1833, 1.057), (0.564, -0.1833, 0.01297), (0.564, -0.1833, 1.057), (0.3486, -0.4798, 0.01297), (0.3486, -0.4798, 1.057), (-5.185e-08, -0.5931, 0.01297), (-5.185e-08, -0.5931, 1.057), (-0.3486, -0.4798, 0.01297), (-0.3486, -0.4798, 1.057), (-0.564, -0.1833, 0.01297), (-0.564, -0.1833, 1.057), (-0.564, 0.1833, 0.01297), (-0.564, 0.1833, 1.057), (-0.3486, 0.4798, 0.01297), (-0.3486, 0.4798, 1.057)], [], [(0, 1, 3, 2), (2, 3, 5, 4), (4, 5, 7, 6), (6, 7, 9, 8), (8, 9, 11, 10), (10, 11, 13, 12), (12, 13, 15, 14), (14, 15, 17, 16), (3, 1, 19, 17, 15, 13, 11, 9, 7, 5), (16, 17, 19, 18), (18, 19, 1, 0), (0, 2, 4, 6, 8, 10, 12, 14, 16, 18)])
_uv = me_cylinder_003.uv_layers.new(name='UVMap')
_uv.uv.foreach_set('vector', [1.0, 0.5, 1.0, 1.0, 0.9, 1.0, 0.9, 0.5, 0.9, 0.5, 0.9, 1.0, 0.8, 1.0, 0.8, 0.5, 0.8, 0.5, 0.8, 1.0, 0.7, 1.0, 0.7, 0.5, 0.7, 0.5, 0.7, 1.0, 0.6, 1.0, 0.6, 0.5, 0.6, 0.5, 0.6, 1.0, 0.5, 1.0, 0.5, 0.5, 0.5, 0.5, 0.5, 1.0, 0.4, 1.0, 0.4, 0.5, 0.4, 0.5, 0.4, 1.0, 0.3, 1.0, 0.3, 0.5, 0.3, 0.5, 0.3, 1.0, 0.2, 1.0, 0.2, 0.5, 0.3911, 0.4442, 0.25, 0.49, 0.1089, 0.4442, 0.02175, 0.3242, 0.02175, 0.1758, 0.1089, 0.05584, 0.25, 0.01, 0.3911, 0.05584, 0.4783, 0.1758, 0.4783, 0.3242, 0.2, 0.5, 0.2, 1.0, 0.1, 1.0, 0.1, 0.5, 0.1, 0.5, 0.1, 1.0, -7.451e-08, 1.0, -7.451e-08, 0.5, 0.75, 0.49, 0.8911, 0.4442, 0.9783, 0.3242, 0.9783, 0.1758, 0.8911, 0.05584, 0.75, 0.01, 0.6089, 0.05584, 0.5217, 0.1758, 0.5217, 0.3242, 0.6089, 0.4442])
me_cylinder_003.materials.append(mat_wood)
me_cylinder_003.use_remesh_fix_poles = True
me_cylinder_003.use_remesh_preserve_attributes = False
me_cylinder_003.update()
me_cylinder_005 = bpy.data.meshes.new('Cylinder.005')
me_cylinder_005.from_pydata([(0.0, 0.0, -1.0), (0.0, 0.0, 1.0), (0.0, 1.0, -1.0), (0.0, 1.0, 1.0), (0.5878, 0.809, -1.0), (0.5878, 0.809, 1.0), (0.9511, 0.309, -1.0), (0.9511, 0.309, 1.0)], [], [(0, 2, 4), (1, 5, 3), (2, 3, 5, 4), (0, 4, 6), (1, 7, 5), (4, 5, 7, 6), (0, 1, 3, 2), (6, 7, 1, 0)])
_uv = me_cylinder_005.uv_layers.new(name='UVMap')
_uv.uv.foreach_set('vector', [0.75, 0.25, 0.75, 0.49, 0.8911, 0.4442, 0.25, 0.25, 0.3911, 0.4442, 0.25, 0.49, 1.0, 0.5, 1.0, 1.0, 0.9, 1.0, 0.9, 0.5, 0.75, 0.25, 0.8911, 0.4442, 0.9783, 0.3242, 0.25, 0.25, 0.4783, 0.3242, 0.3911, 0.4442, 0.9, 0.5, 0.9, 1.0, 0.8, 1.0, 0.8, 0.5, 0.75, 0.25, 0.25, 0.25, 0.25, 0.49, 1.0, 0.5, 0.8, 0.5, 0.8, 1.0, 0.25, 0.25, 0.75, 0.25])
me_cylinder_005.materials.append(mat_wood)
me_cylinder_005.use_remesh_fix_poles = True
me_cylinder_005.use_remesh_preserve_attributes = False
me_cylinder_005.update()
me_cylinder_006 = bpy.data.meshes.new('Cylinder.006')
me_cylinder_006.from_pydata([(0.0, 0.0, -1.0), (0.0, 0.0, 1.0), (0.0, 1.0, -1.0), (0.0, 1.0, 1.0), (0.5878, 0.809, -1.0), (0.5878, 0.809, 1.0), (0.9511, 0.309, -1.0), (0.9511, 0.309, 1.0)], [], [(0, 2, 4), (1, 5, 3), (2, 3, 5, 4), (0, 4, 6), (1, 7, 5), (4, 5, 7, 6), (0, 1, 3, 2), (6, 7, 1, 0)])
_uv = me_cylinder_006.uv_layers.new(name='UVMap')
_uv.uv.foreach_set('vector', [0.75, 0.25, 0.75, 0.49, 0.8911, 0.4442, 0.25, 0.25, 0.3911, 0.4442, 0.25, 0.49, 1.0, 0.5, 1.0, 1.0, 0.9, 1.0, 0.9, 0.5, 0.75, 0.25, 0.8911, 0.4442, 0.9783, 0.3242, 0.25, 0.25, 0.4783, 0.3242, 0.3911, 0.4442, 0.9, 0.5, 0.9, 1.0, 0.8, 1.0, 0.8, 0.5, 0.75, 0.25, 0.25, 0.25, 0.25, 0.49, 1.0, 0.5, 0.8, 0.5, 0.8, 1.0, 0.25, 0.25, 0.75, 0.25])
me_cylinder_006.materials.append(mat_wood)
me_cylinder_006.use_remesh_fix_poles = True
me_cylinder_006.use_remesh_preserve_attributes = False
me_cylinder_006.update()
me_cylinder_007 = bpy.data.meshes.new('Cylinder.007')
me_cylinder_007.from_pydata([(0.0, 0.0, -1.0), (0.0, 0.0, 1.0), (0.0, 1.0, -1.0), (0.0, 1.0, 1.0), (0.5878, 0.809, -1.0), (0.5878, 0.809, 1.0), (0.9511, 0.309, -1.0), (0.9511, 0.309, 1.0)], [], [(0, 2, 4), (1, 5, 3), (2, 3, 5, 4), (0, 4, 6), (1, 7, 5), (4, 5, 7, 6), (0, 1, 3, 2), (6, 7, 1, 0)])
_uv = me_cylinder_007.uv_layers.new(name='UVMap')
_uv.uv.foreach_set('vector', [0.75, 0.25, 0.75, 0.49, 0.8911, 0.4442, 0.25, 0.25, 0.3911, 0.4442, 0.25, 0.49, 1.0, 0.5, 1.0, 1.0, 0.9, 1.0, 0.9, 0.5, 0.75, 0.25, 0.8911, 0.4442, 0.9783, 0.3242, 0.25, 0.25, 0.4783, 0.3242, 0.3911, 0.4442, 0.9, 0.5, 0.9, 1.0, 0.8, 1.0, 0.8, 0.5, 0.75, 0.25, 0.25, 0.25, 0.25, 0.49, 1.0, 0.5, 0.8, 0.5, 0.8, 1.0, 0.25, 0.25, 0.75, 0.25])
me_cylinder_007.materials.append(mat_wood)
me_cylinder_007.use_remesh_fix_poles = True
me_cylinder_007.use_remesh_preserve_attributes = False
me_cylinder_007.update()
me_cylinder_008 = bpy.data.meshes.new('Cylinder.008')
me_cylinder_008.from_pydata([(0.0, 0.0, -1.0), (0.0, 0.0, 1.0), (0.0, 1.0, -1.0), (0.0, 1.0, 1.0), (0.5878, 0.809, -1.0), (0.5878, 0.809, 1.0), (0.9511, 0.309, -1.0), (0.9511, 0.309, 1.0)], [], [(0, 2, 4), (1, 5, 3), (2, 3, 5, 4), (0, 4, 6), (1, 7, 5), (4, 5, 7, 6), (0, 1, 3, 2), (6, 7, 1, 0)])
_uv = me_cylinder_008.uv_layers.new(name='UVMap')
_uv.uv.foreach_set('vector', [0.75, 0.25, 0.75, 0.49, 0.8911, 0.4442, 0.25, 0.25, 0.3911, 0.4442, 0.25, 0.49, 1.0, 0.5, 1.0, 1.0, 0.9, 1.0, 0.9, 0.5, 0.75, 0.25, 0.8911, 0.4442, 0.9783, 0.3242, 0.25, 0.25, 0.4783, 0.3242, 0.3911, 0.4442, 0.9, 0.5, 0.9, 1.0, 0.8, 1.0, 0.8, 0.5, 0.75, 0.25, 0.25, 0.25, 0.25, 0.49, 1.0, 0.5, 0.8, 0.5, 0.8, 1.0, 0.25, 0.25, 0.75, 0.25])
me_cylinder_008.materials.append(mat_wood)
me_cylinder_008.use_remesh_fix_poles = True
me_cylinder_008.use_remesh_preserve_attributes = False
me_cylinder_008.update()
me_plane = bpy.data.meshes.new('Plane')
me_plane.from_pydata([(-2.0, -2.0, 0.0), (2.0, -2.0, 0.0), (-2.0, 2.0, 0.0), (2.0, 2.0, 0.0)], [], [(0, 1, 3, 2)])
_uv = me_plane.uv_layers.new(name='UVMap')
_uv.uv.foreach_set('vector', [0.0, 0.0, 1.0, 0.0, 1.0, 1.0, 0.0, 1.0])
me_plane.materials.append(mat_grass)
me_plane.use_remesh_fix_poles = True
me_plane.use_remesh_preserve_attributes = False
me_plane.update()
me_cube_007 = bpy.data.meshes.new('Cube.007')
me_cube_007.from_pydata([(-0.8555, -0.1678, -0.05762), (-0.551, -0.1678, 1.0), (-0.8555, 0.1678, -0.05762), (-0.551, 0.1678, 1.0), (0.8555, -0.1678, -0.05762), (0.551, -0.1678, 1.0), (0.8555, 0.1678, -0.05762), (0.551, 0.1678, 1.0), (0.4278, 0.1678, -0.2707), (0.0, 0.1678, -0.3565), (-0.4278, 0.1678, -0.2707), (-0.2755, 0.1678, 1.0), (0.0, 0.1678, 1.0), (0.2755, 0.1678, 1.0), (-0.4278, -0.1678, -0.2707), (0.0, -0.1678, -0.3565), (0.4278, -0.1678, -0.2707), (0.2755, -0.1678, 1.0), (0.0, -0.1678, 1.0), (-0.2755, -0.1678, 1.0), (-1.0, -8.941e-08, -0.5593), (-0.551, -8.941e-08, 1.0), (1.0, -8.941e-08, -0.5593), (0.551, -8.941e-08, 1.0), (0.2755, -8.941e-08, 1.0), (0.0, -8.941e-08, 1.0), (-0.2755, -8.941e-08, 1.0), (-0.5, -8.941e-08, -0.8735), (0.0, -8.941e-08, -1.0), (0.5, -8.941e-08, -0.8735), (0.8348, -0.1029, 0.4777), (0.8348, 0.1029, 0.4777), (-0.1562, 0.1379, 0.4074), (-0.1562, -0.1379, 0.4074)], [], [(20, 21, 3, 2), (8, 13, 7, 6), (14, 19, 1, 0), (29, 22, 4, 16), (26, 21, 1, 19), (23, 24, 17, 5), (24, 25, 18, 17), (25, 26, 19, 18), (20, 27, 14, 0), (27, 28, 15, 14), (28, 29, 16, 15), (4, 5, 17, 16), (16, 17, 18, 15), (15, 18, 19, 14), (2, 3, 11, 10), (10, 11, 12, 9), (9, 12, 13, 8), (9, 8, 29, 28), (10, 9, 28, 27), (2, 10, 27, 20), (12, 11, 26, 25), (13, 12, 25, 24), (7, 13, 24, 23), (11, 3, 21, 26), (8, 6, 22, 29), (6, 7, 23, 22), (0, 1, 21, 20), (32, 31, 30, 33)])
_uv = me_cube_007.uv_layers.new(name='UVMap')
_uv.uv.foreach_set('vector', [0.375, 0.125, 0.625, 0.125, 0.625, 0.25, 0.4554, 0.25, 0.4554, 0.4375, 0.625, 0.4375, 0.625, 0.5, 0.4554, 0.5, 0.4554, 0.9375, 0.625, 0.9375, 0.625, 1.0, 0.4554, 1.0, 0.3125, 0.625, 0.375, 0.625, 0.4554, 0.75, 0.3309, 0.75, 0.8125, 0.625, 0.875, 0.625, 0.875, 0.75, 0.8125, 0.75, 0.625, 0.625, 0.6875, 0.625, 0.6875, 0.75, 0.625, 0.75, 0.6875, 0.625, 0.75, 0.625, 0.75, 0.75, 0.6875, 0.75, 0.75, 0.625, 0.8125, 0.625, 0.8125, 0.75, 0.75, 0.75, 0.125, 0.625, 0.1875, 0.625, 0.1691, 0.75, 0.1097, 0.75, 0.1875, 0.625, 0.25, 0.625, 0.25, 0.75, 0.1691, 0.75, 0.25, 0.625, 0.3125, 0.625, 0.3309, 0.75, 0.25, 0.75, 0.4554, 0.75, 0.625, 0.75, 0.625, 0.8125, 0.4554, 0.8125, 0.4554, 0.8125, 0.625, 0.8125, 0.625, 0.875, 0.4554, 0.875, 0.4554, 0.875, 0.625, 0.875, 0.625, 0.9375, 0.4554, 0.9375, 0.4554, 0.25, 0.625, 0.25, 0.625, 0.3125, 0.4554, 0.3125, 0.4554, 0.3125, 0.625, 0.3125, 0.625, 0.375, 0.4554, 0.375, 0.4554, 0.375, 0.625, 0.375, 0.625, 0.4375, 0.4554, 0.4375, 0.25, 0.5, 0.3309, 0.5, 0.3125, 0.625, 0.25, 0.625, 0.1691, 0.5, 0.25, 0.5, 0.25, 0.625, 0.1875, 0.625, 0.1097, 0.5, 0.1691, 0.5, 0.1875, 0.625, 0.125, 0.625, 0.75, 0.5, 0.8125, 0.5, 0.8125, 0.625, 0.75, 0.625, 0.6875, 0.5, 0.75, 0.5, 0.75, 0.625, 0.6875, 0.625, 0.625, 0.5, 0.6875, 0.5, 0.6875, 0.625, 0.625, 0.625, 0.8125, 0.5, 0.875, 0.5, 0.875, 0.625, 0.8125, 0.625, 0.3309, 0.5, 0.4554, 0.5, 0.375, 0.625, 0.3125, 0.625, 0.4554, 0.5, 0.625, 0.5, 0.625, 0.625, 0.375, 0.625, 0.4554, 0.0, 0.625, 0.0, 0.625, 0.125, 0.375, 0.125, 0.2546, 0.5, 0.375, 0.5, 0.375, 0.75, 0.2546, 0.75])
me_cube_007.materials.append(mat_metal)
me_cube_007.use_remesh_fix_poles = True
me_cube_007.use_remesh_preserve_attributes = False
me_cube_007.update()
me_cube_032 = bpy.data.meshes.new('Cube.032')
me_cube_032.from_pydata([(0.8555, -0.1678, -0.05762), (0.551, -0.1678, 1.0), (1.0, -8.941e-08, -0.5593), (0.551, -8.941e-08, 1.0), (-1.564, -0.1379, 0.5837), (-1.564, -0.1379, 0.9334), (-1.564, 0.1379, 0.5837), (-1.564, 0.1379, 0.9334), (0.8348, -0.1029, 0.4777), (0.8348, -0.1029, 0.7386), (0.8348, 0.1029, 0.4777), (0.8348, 0.1029, 0.7386), (-0.1562, 0.1379, 0.4074), (-0.1562, 0.1379, 0.7571), (-0.1562, -0.1379, 0.4074), (-0.1562, -0.1379, 0.7571), (-4.694, 0.1379, 0.5837), (-4.694, -0.1379, 0.5837), (-4.694, -0.1379, 0.9334), (-4.694, 0.1379, 0.9334), (-5.036, 0.1379, 0.4144), (-5.036, -0.1379, 0.4144), (-5.104, -0.1379, 0.8602), (-5.104, 0.1379, 0.8602)], [], [(2, 3, 1, 0), (5, 7, 19, 18), (12, 13, 11, 10), (10, 11, 9, 8), (14, 15, 5, 4), (13, 7, 5, 15), (11, 13, 15, 9), (6, 12, 14, 4), (8, 9, 15, 14), (6, 7, 13, 12), (18, 19, 23, 22), (6, 4, 17, 16), (7, 6, 16, 19), (4, 5, 18, 17), (21, 22, 23, 20), (16, 17, 21, 20), (19, 16, 20, 23), (17, 18, 22, 21)])
_uv = me_cube_032.uv_layers.new(name='UVMap')
_uv.uv.foreach_set('vector', [0.375, 0.625, 0.625, 0.625, 0.625, 0.75, 0.4554, 0.75, 0.875, 0.75, 0.875, 0.5, 0.875, 0.5, 0.875, 0.75, 0.375, 0.3796, 0.625, 0.3796, 0.625, 0.5, 0.375, 0.5, 0.375, 0.5, 0.625, 0.5, 0.625, 0.75, 0.375, 0.75, 0.375, 0.8704, 0.625, 0.8704, 0.625, 1.0, 0.375, 1.0, 0.7454, 0.5, 0.875, 0.5, 0.875, 0.75, 0.7454, 0.75, 0.625, 0.5, 0.7454, 0.5, 0.7454, 0.75, 0.625, 0.75, 0.125, 0.5, 0.2546, 0.5, 0.2546, 0.75, 0.125, 0.75, 0.375, 0.75, 0.625, 0.75, 0.625, 0.8704, 0.375, 0.8704, 0.375, 0.25, 0.625, 0.25, 0.625, 0.3796, 0.375, 0.3796, 0.875, 0.75, 0.875, 0.5, 0.875, 0.5, 0.875, 0.75, 0.125, 0.5, 0.125, 0.75, 0.125, 0.75, 0.125, 0.5, 0.625, 0.25, 0.375, 0.25, 0.375, 0.25, 0.625, 0.25, 0.375, 1.0, 0.625, 1.0, 0.625, 1.0, 0.375, 1.0, 0.375, 0.0, 0.625, 0.0, 0.625, 0.25, 0.375, 0.25, 0.125, 0.5, 0.125, 0.75, 0.125, 0.75, 0.125, 0.5, 0.625, 0.25, 0.375, 0.25, 0.375, 0.25, 0.625, 0.25, 0.375, 1.0, 0.625, 1.0, 0.625, 1.0, 0.375, 1.0])
me_cube_032.materials.append(mat_wood)
me_cube_032.use_remesh_fix_poles = True
me_cube_032.use_remesh_preserve_attributes = False
me_cube_032.update()
me_cube_008 = bpy.data.meshes.new('Cube.008')
me_cube_008.from_pydata([(-1.0, -1.0, -1.0), (-0.7497, -0.7497, 1.257), (-1.0, 1.0, -1.0), (-0.7497, 0.7497, 1.257), (1.0, -1.0, -1.0), (0.7497, -0.7497, 1.257), (1.0, 1.0, -1.0), (0.7497, 0.7497, 1.257)], [], [(0, 1, 3, 2), (2, 3, 7, 6), (6, 7, 5, 4), (4, 5, 1, 0), (2, 6, 4, 0), (7, 3, 1, 5)])
_uv = me_cube_008.uv_layers.new(name='UVMap')
_uv.uv.foreach_set('vector', [0.375, 0.0, 0.625, 0.0, 0.625, 0.25, 0.375, 0.25, 0.375, 0.25, 0.625, 0.25, 0.625, 0.5, 0.375, 0.5, 0.375, 0.5, 0.625, 0.5, 0.625, 0.75, 0.375, 0.75, 0.375, 0.75, 0.625, 0.75, 0.625, 1.0, 0.375, 1.0, 0.125, 0.5, 0.375, 0.5, 0.375, 0.75, 0.125, 0.75, 0.625, 0.5, 0.875, 0.5, 0.875, 0.75, 0.625, 0.75])
me_cube_008.materials.append(mat_rock)
me_cube_008.use_remesh_fix_poles = True
me_cube_008.use_remesh_preserve_attributes = False
me_cube_008.update()
me_cube_009 = bpy.data.meshes.new('Cube.009')
me_cube_009.from_pydata([(-1.0, -1.0, -1.0), (-1.0, -1.0, 15.31), (-1.0, 1.0, -1.0), (-1.0, 1.0, 15.31), (1.0, -1.0, -1.0), (1.0, -1.0, 15.31), (1.0, 1.0, -1.0), (1.0, 1.0, 15.31)], [], [(0, 1, 3, 2), (2, 3, 7, 6), (6, 7, 5, 4), (4, 5, 1, 0), (2, 6, 4, 0), (7, 3, 1, 5)])
_uv = me_cube_009.uv_layers.new(name='UVMap')
_uv.uv.foreach_set('vector', [0.375, 0.0, 0.625, 0.0, 0.625, 0.25, 0.375, 0.25, 0.375, 0.25, 0.625, 0.25, 0.625, 0.5, 0.375, 0.5, 0.375, 0.5, 0.625, 0.5, 0.625, 0.75, 0.375, 0.75, 0.375, 0.75, 0.625, 0.75, 0.625, 1.0, 0.375, 1.0, 0.125, 0.5, 0.375, 0.5, 0.375, 0.75, 0.125, 0.75, 0.625, 0.5, 0.875, 0.5, 0.875, 0.75, 0.625, 0.75])
me_cube_009.materials.append(mat_wood)
me_cube_009.use_remesh_fix_poles = True
me_cube_009.use_remesh_preserve_attributes = False
me_cube_009.update()
me_cube_010 = bpy.data.meshes.new('Cube.010')
me_cube_010.from_pydata([(-1.0, -1.0, -1.0), (-1.0, -1.0, 15.31), (-1.0, 1.0, -1.0), (-1.0, 1.0, 15.31), (1.0, -1.0, -1.0), (1.0, -1.0, 15.31), (1.0, 1.0, -1.0), (1.0, 1.0, 15.31)], [], [(0, 1, 3, 2), (2, 3, 7, 6), (6, 7, 5, 4), (4, 5, 1, 0), (2, 6, 4, 0), (7, 3, 1, 5)])
_uv = me_cube_010.uv_layers.new(name='UVMap')
_uv.uv.foreach_set('vector', [0.375, 0.0, 0.625, 0.0, 0.625, 0.25, 0.375, 0.25, 0.375, 0.25, 0.625, 0.25, 0.625, 0.5, 0.375, 0.5, 0.375, 0.5, 0.625, 0.5, 0.625, 0.75, 0.375, 0.75, 0.375, 0.75, 0.625, 0.75, 0.625, 1.0, 0.375, 1.0, 0.125, 0.5, 0.375, 0.5, 0.375, 0.75, 0.125, 0.75, 0.625, 0.5, 0.875, 0.5, 0.875, 0.75, 0.625, 0.75])
me_cube_010.materials.append(mat_wood)
me_cube_010.use_remesh_fix_poles = True
me_cube_010.use_remesh_preserve_attributes = False
me_cube_010.update()
me_cube_011 = bpy.data.meshes.new('Cube.011')
me_cube_011.from_pydata([(-1.0, -1.0, -1.0), (-1.0, -1.0, 15.31), (-1.0, 1.0, -1.0), (-1.0, 1.0, 15.31), (1.0, -1.0, -1.0), (1.0, -1.0, 15.31), (1.0, 1.0, -1.0), (1.0, 1.0, 15.31)], [], [(0, 1, 3, 2), (2, 3, 7, 6), (6, 7, 5, 4), (4, 5, 1, 0), (2, 6, 4, 0), (7, 3, 1, 5)])
_uv = me_cube_011.uv_layers.new(name='UVMap')
_uv.uv.foreach_set('vector', [0.375, 0.0, 0.625, 0.0, 0.625, 0.25, 0.375, 0.25, 0.375, 0.25, 0.625, 0.25, 0.625, 0.5, 0.375, 0.5, 0.375, 0.5, 0.625, 0.5, 0.625, 0.75, 0.375, 0.75, 0.375, 0.75, 0.625, 0.75, 0.625, 1.0, 0.375, 1.0, 0.125, 0.5, 0.375, 0.5, 0.375, 0.75, 0.125, 0.75, 0.625, 0.5, 0.875, 0.5, 0.875, 0.75, 0.625, 0.75])
me_cube_011.materials.append(mat_wood)
me_cube_011.use_remesh_fix_poles = True
me_cube_011.use_remesh_preserve_attributes = False
me_cube_011.update()
me_cube_013 = bpy.data.meshes.new('Cube.013')
me_cube_013.from_pydata([(-0.03591, -0.03333, -0.04156), (-0.03572, -0.03314, 0.0837), (-0.03591, 0.03333, -0.04156), (-0.03572, 0.03314, 0.0837), (0.03591, -0.03333, -0.04156), (0.03572, -0.03314, 0.0837), (0.03591, 0.03333, -0.04156), (0.03572, 0.03314, 0.0837), (-0.04663, -0.04327, 0.05708), (-0.04663, 0.04327, 0.05708), (0.04663, 0.04327, 0.05708), (0.04663, -0.04327, 0.05708), (-0.02563, 0.02304, -0.04156), (0.02563, 0.02304, -0.04156), (0.02563, -0.02304, -0.04156), (-0.02563, -0.02304, -0.04156), (0.02668, -0.03436, -0.03132), (0.03517, -0.04224, 0.04684), (-0.03517, -0.04224, 0.04684), (-0.02668, -0.03436, -0.03132), (0.03703, 0.02402, -0.03133), (0.04552, 0.0319, 0.04685), (0.04552, -0.0319, 0.04685), (0.03703, -0.02402, -0.03133), (-0.02668, 0.03436, -0.03132), (-0.03517, 0.04224, 0.04684), (0.03517, 0.04224, 0.04684), (0.02668, 0.03436, -0.03132), (-0.03703, -0.02402, -0.03133), (-0.04552, -0.0319, 0.04685), (-0.04552, 0.0319, 0.04685), (-0.03703, 0.02402, -0.03133), (0.02563, 0.02304, -0.03138), (-0.02563, 0.02304, -0.03138), (-0.02563, -0.02304, -0.03138), (0.02563, -0.02304, -0.03138), (0.03517, -0.03211, 0.04786), (0.02668, -0.02423, -0.0303), (-0.02668, -0.02423, -0.0303), (-0.03517, -0.03211, 0.04786), (0.0354, 0.0319, 0.04795), (0.02691, 0.02402, -0.03023), (0.02691, -0.02402, -0.03023), (0.0354, -0.0319, 0.04795), (-0.03517, 0.03211, 0.04786), (-0.02668, 0.02423, -0.0303), (0.02668, 0.02423, -0.0303), (0.03517, 0.03211, 0.04786), (-0.02691, -0.02402, -0.03023), (-0.0354, -0.0319, 0.04795), (-0.02691, 0.02402, -0.03023), (-0.0354, 0.0319, 0.04795)], [], [(8, 1, 3, 9), (9, 3, 7, 10), (10, 7, 5, 11), (11, 5, 1, 8), (24, 25, 44, 45), (7, 3, 1, 5), (19, 16, 37, 38), (20, 21, 40, 41), (15, 12, 33, 34), (16, 17, 36, 37), (2, 6, 13, 12), (6, 4, 14, 13), (4, 0, 15, 14), (0, 2, 12, 15), (4, 11, 17, 16), (11, 8, 18, 17), (8, 0, 19, 18), (0, 4, 16, 19), (6, 10, 21, 20), (10, 11, 22, 21), (11, 4, 23, 22), (4, 6, 20, 23), (2, 9, 25, 24), (9, 10, 26, 25), (10, 6, 27, 26), (6, 2, 24, 27), (0, 8, 29, 28), (8, 9, 30, 29), (9, 2, 31, 30), (2, 0, 28, 31), (13, 14, 35, 32), (23, 20, 41, 42), (28, 29, 49, 48), (17, 18, 39, 36), (27, 24, 45, 46), (14, 15, 34, 35), (21, 22, 43, 40), (31, 28, 48, 50), (18, 19, 38, 39), (25, 26, 47, 44), (22, 23, 42, 43), (29, 30, 51, 49), (26, 27, 46, 47), (30, 31, 50, 51), (12, 13, 32, 33)])
_uv = me_cube_013.uv_layers.new(name='UVMap')
_uv.uv.foreach_set('vector', [0.5504, 0.0, 0.625, 0.0, 0.625, 0.25, 0.5504, 0.25, 0.5504, 0.25, 0.625, 0.25, 0.625, 0.5, 0.5504, 0.5, 0.5504, 0.5, 0.625, 0.5, 0.625, 0.75, 0.5504, 0.75, 0.5504, 0.75, 0.625, 0.75, 0.625, 1.0, 0.5504, 1.0, 0.3932, 0.284, 0.5322, 0.279, 0.5322, 0.279, 0.3932, 0.284, 0.625, 0.5, 0.875, 0.5, 0.875, 0.75, 0.625, 0.75, 0.3932, 0.966, 0.3932, 0.784, 0.3932, 0.784, 0.3932, 0.966, 0.3932, 0.5367, 0.5322, 0.5312, 0.5322, 0.5312, 0.3932, 0.5367, 0.1608, 0.7114, 0.1608, 0.5386, 0.1608, 0.5386, 0.1608, 0.7114, 0.3932, 0.784, 0.5322, 0.779, 0.5322, 0.779, 0.3932, 0.784, 0.125, 0.5, 0.375, 0.5, 0.3392, 0.5386, 0.1608, 0.5386, 0.375, 0.5, 0.375, 0.75, 0.3392, 0.7114, 0.3392, 0.5386, 0.375, 0.75, 0.125, 0.75, 0.1608, 0.7114, 0.3392, 0.7114, 0.125, 0.75, 0.125, 0.5, 0.1608, 0.5386, 0.1608, 0.7114, 0.375, 0.75, 0.5504, 0.75, 0.5322, 0.779, 0.3932, 0.784, 0.5504, 0.75, 0.5504, 1.0, 0.5322, 0.971, 0.5322, 0.779, 0.5504, 1.0, 0.375, 1.0, 0.3932, 0.966, 0.5322, 0.971, 0.375, 1.0, 0.375, 0.75, 0.3932, 0.784, 0.3932, 0.966, 0.375, 0.5, 0.5504, 0.5, 0.5322, 0.5312, 0.3932, 0.5367, 0.5504, 0.5, 0.5504, 0.75, 0.5322, 0.7188, 0.5322, 0.5312, 0.5504, 0.75, 0.375, 0.75, 0.3932, 0.7133, 0.5322, 0.7188, 0.375, 0.75, 0.375, 0.5, 0.3932, 0.5367, 0.3932, 0.7133, 0.375, 0.25, 0.5504, 0.25, 0.5322, 0.279, 0.3932, 0.284, 0.5504, 0.25, 0.5504, 0.5, 0.5322, 0.471, 0.5322, 0.279, 0.5504, 0.5, 0.375, 0.5, 0.3932, 0.466, 0.5322, 0.471, 0.375, 0.5, 0.375, 0.25, 0.3932, 0.284, 0.3932, 0.466, 0.375, 0.0, 0.5504, 0.0, 0.5322, 0.03123, 0.3932, 0.03672, 0.5504, 0.0, 0.5504, 0.25, 0.5322, 0.2188, 0.5322, 0.03123, 0.5504, 0.25, 0.375, 0.25, 0.3932, 0.2133, 0.5322, 0.2188, 0.375, 0.25, 0.375, 0.0, 0.3932, 0.03672, 0.3932, 0.2133, 0.3392, 0.5386, 0.3392, 0.7114, 0.3392, 0.7114, 0.3392, 0.5386, 0.3932, 0.7133, 0.3932, 0.5367, 0.3932, 0.5367, 0.3932, 0.7133, 0.3932, 0.03672, 0.5322, 0.03123, 0.5322, 0.03123, 0.3932, 0.03672, 0.5322, 0.779, 0.5322, 0.971, 0.5322, 0.971, 0.5322, 0.779, 0.3932, 0.466, 0.3932, 0.284, 0.3932, 0.284, 0.3932, 0.466, 0.3392, 0.7114, 0.1608, 0.7114, 0.1608, 0.7114, 0.3392, 0.7114, 0.5322, 0.5312, 0.5322, 0.7188, 0.5322, 0.7188, 0.5322, 0.5312, 0.3932, 0.2133, 0.3932, 0.03672, 0.3932, 0.03672, 0.3932, 0.2133, 0.5322, 0.971, 0.3932, 0.966, 0.3932, 0.966, 0.5322, 0.971, 0.5322, 0.279, 0.5322, 0.471, 0.5322, 0.471, 0.5322, 0.279, 0.5322, 0.7188, 0.3932, 0.7133, 0.3932, 0.7133, 0.5322, 0.7188, 0.5322, 0.03123, 0.5322, 0.2188, 0.5322, 0.2188, 0.5322, 0.03123, 0.5322, 0.471, 0.3932, 0.466, 0.3932, 0.466, 0.5322, 0.471, 0.5322, 0.2188, 0.3932, 0.2133, 0.3932, 0.2133, 0.5322, 0.2188, 0.1608, 0.5386, 0.3392, 0.5386, 0.3392, 0.5386, 0.1608, 0.5386])
me_cube_013.materials.append(mat_metal)
me_cube_013.use_remesh_fix_poles = True
me_cube_013.use_remesh_preserve_attributes = False
me_cube_013.update()
me_cube_014 = bpy.data.meshes.new('Cube.014')
me_cube_014.from_pydata([(0.02563, 0.02304, -0.03138), (-0.02563, 0.02304, -0.03138), (-0.02563, -0.02304, -0.03138), (0.02563, -0.02304, -0.03138), (0.03517, -0.03211, 0.04786), (0.02668, -0.02423, -0.0303), (-0.02668, -0.02423, -0.0303), (-0.03517, -0.03211, 0.04786), (0.0354, 0.0319, 0.04795), (0.02691, 0.02402, -0.03023), (0.02691, -0.02402, -0.03023), (0.0354, -0.0319, 0.04795), (-0.03517, 0.03211, 0.04786), (-0.02668, 0.02423, -0.0303), (0.02668, 0.02423, -0.0303), (0.03517, 0.03211, 0.04786), (-0.02691, -0.02402, -0.03023), (-0.0354, -0.0319, 0.04795), (-0.02691, 0.02402, -0.03023), (-0.0354, 0.0319, 0.04795)], [], [(1, 0, 3, 2), (5, 4, 7, 6), (9, 8, 11, 10), (13, 12, 15, 14), (16, 17, 19, 18)])
_uv = me_cube_014.uv_layers.new(name='UVMap')
_uv.uv.foreach_set('vector', [0.1608, 0.5386, 0.3392, 0.5386, 0.3392, 0.7114, 0.1608, 0.7114, 0.3932, 0.784, 0.5322, 0.779, 0.5322, 0.971, 0.3932, 0.966, 0.3932, 0.5367, 0.5322, 0.5312, 0.5322, 0.7188, 0.3932, 0.7133, 0.3932, 0.284, 0.5322, 0.279, 0.5322, 0.471, 0.3932, 0.466, 0.3932, 0.03672, 0.5322, 0.03123, 0.5322, 0.2188, 0.3932, 0.2133])
me_cube_014.materials.append(mat_lamplight)
me_cube_014.use_remesh_fix_poles = True
me_cube_014.use_remesh_preserve_attributes = False
me_cube_014.update()
me_cube_015 = bpy.data.meshes.new('Cube.015')
me_cube_015.from_pydata([(-0.2951, -0.2951, 0.3099), (-0.2951, -0.1236, 0.5909), (-0.152, -0.2951, 0.5909), (-0.2951, 0.04851, 0.0008056), (-0.04788, 0.2951, 0.0008056), (0.2951, 0.2951, 0.1541), (0.1359, 0.2951, 0.0008056), (0.2951, -0.2951, 0.08398), (0.119, -0.2951, 0.0008056), (0.2698, 0.08017, 0.0008056), (0.2951, 0.0645, 0.01571), (-0.2951, -0.06844, 0.0008056), (-0.2951, -0.2951, 0.211), (-0.01463, -0.2951, 0.0008056), (0.03788, -0.2951, 0.5909), (0.2951, -0.2951, 0.104), (-0.2951, 0.02435, 0.5909), (-0.2892, 0.2951, 0.2342), (-0.2951, 0.2888, 0.2338), (0.2951, 0.2951, 0.3707), (0.1844, -0.128, 0.5909), (0.2951, -0.04418, 0.5206), (-0.1166, 0.2951, 0.4948), (-0.1979, 0.1329, 0.5909), (-0.2213, -0.212, 0.5909), (-0.2951, -0.1515, 0.5452), (-0.2951, 0.08269, 0.5122), (-0.1717, 0.1852, 0.56), (-0.1367, 0.09112, 0.5909)], [], [(25, 0, 2, 24), (8, 9, 10, 7), (12, 11, 13), (17, 4, 3, 18), (5, 10, 9, 6), (20, 14, 15, 21), (4, 6, 9, 8, 13, 11, 3), (7, 15, 14, 2, 0, 12, 13, 8), (26, 25, 1, 16), (28, 23, 16, 1, 24), (27, 26, 16, 23), (28, 27, 23), (17, 22, 19, 5, 6, 4), (5, 19, 21, 15, 7, 10), (20, 21, 19, 22, 27, 28), (17, 18, 26, 27, 22), (12, 0, 25, 26, 18, 3, 11), (1, 25, 24), (20, 28, 24, 2, 14)])
_uv = me_cube_015.uv_layers.new(name='UVMap')
_uv.uv.foreach_set('vector', [0.6056, 0.0608, 0.506, 0.0, 0.625, 0.9394, 0.625, 0.5193, 0.375, 0.8246, 0.375, 0.5803, 0.3813, 0.5977, 0.4102, 0.75, 0.464, 1.0, 0.125, 0.654, 0.375, 0.8812, 0.4704, 0.2559, 0.2297, 0.5, 0.375, 0.1456, 0.4737, 0.2474, 0.4399, 0.5, 0.3813, 0.5977, 0.375, 0.5803, 0.375, 0.4326, 0.625, 0.7261, 0.625, 0.859, 0.4187, 0.75, 0.5952, 0.6437, 0.2297, 0.5, 0.3076, 0.5, 0.3643, 0.591, 0.3004, 0.75, 0.2438, 0.75, 0.125, 0.654, 0.125, 0.6044, 0.4102, 0.75, 0.4187, 0.75, 0.625, 0.859, 0.625, 0.9394, 0.506, 1.0, 0.464, 1.0, 0.375, 0.8812, 0.375, 0.8246, 0.5916, 0.16, 0.6056, 0.0608, 0.625, 0.07263, 0.625, 0.1353, 0.8079, 0.5864, 0.8339, 0.5687, 0.875, 0.6147, 0.875, 0.6774, 0.8438, 0.7148, 0.7134, 0.4503, 0.7865, 0.5337, 0.875, 0.6147, 0.7747, 0.5095, 0.7507, 0.5442, 0.7134, 0.4503, 0.7747, 0.5095, 0.4739, 0.2525, 0.5843, 0.3256, 0.5317, 0.5, 0.4399, 0.5, 0.375, 0.4326, 0.375, 0.3547, 0.4399, 0.5, 0.5317, 0.5, 0.5952, 0.6437, 0.4187, 0.75, 0.4102, 0.75, 0.3813, 0.5977, 0.625, 0.7261, 0.5952, 0.6437, 0.5317, 0.5, 0.5843, 0.3256, 0.7134, 0.4503, 0.7507, 0.5442, 0.4739, 0.2525, 0.4737, 0.2474, 0.7865, 0.5337, 0.7134, 0.4503, 0.5843, 0.3256, 0.464, 0.0, 0.506, 0.0, 0.6056, 0.0608, 0.5916, 0.16, 0.4737, 0.2474, 0.375, 0.1456, 0.375, 0.09601, 0.625, 0.07263, 0.6056, 0.0608, 0.625, 0.5193, 0.6719, 0.6792, 0.8079, 0.5864, 0.8438, 0.7148, 0.8144, 0.75, 0.734, 0.75])
me_cube_015.materials.append(mat_rock)
me_cube_015.use_remesh_fix_poles = True
me_cube_015.use_remesh_preserve_attributes = False
me_cube_015.update()
me_cube_016 = bpy.data.meshes.new('Cube.016')
me_cube_016.from_pydata([(-1.0, -0.3056, 2.003), (0.1058, 1.0, 2.003), (1.0, 1.0, 0.7883), (1.0, -1.0, 0.3778), (0.1286, -1.0, 0.00273), (-1.0, 1.0, 0.2826), (1.0, 1.0, 0.6443), (1.0, 0.01683, 0.2124), (0.4223, -0.2227, 0.00273), (-1.0, -0.9671, 0.9321), (-0.9693, -1.0, 0.9197), (0.1101, -1.0, 0.00273), (-1.0, 0.8018, 0.1956), (-0.446, 0.1347, 0.00273), (-1.0, -0.04288, 2.003), (0.00185, 1.0, 2.003), (-1.0, 1.0, 1.464), (-0.3551, -0.8337, 2.003), (1.0, -0.01624, 1.827), (0.821, 0.04988, 2.003), (1.0, -1.0, 0.9666), (-0.2927, -1.0, 1.816)], [], [(18, 2, 1, 19), (12, 13, 11, 10, 9), (13, 8, 4, 11), (15, 16, 14), (4, 8, 7, 3), (7, 8, 13, 12, 5, 6), (17, 21, 20, 18, 19), (5, 16, 15, 1, 2, 6), (12, 9, 0, 14, 16, 5), (3, 20, 21, 10, 11, 4), (6, 2, 18, 20, 3, 7), (0, 9, 10, 21, 17), (1, 15, 14, 0, 17, 19)])
_uv = me_cube_016.uv_layers.new(name='UVMap')
_uv.uv.foreach_set('vector', [0.6031, 0.627, 0.4732, 0.5, 0.625, 0.3882, 0.625, 0.5964, 0.3991, 0.2252, 0.1942, 0.6082, 0.375, 0.8612, 0.4896, 0.03241, 0.4912, 0.004108, 0.1942, 0.6082, 0.3028, 0.6528, 0.2661, 0.75, 0.2638, 0.75, 0.625, 0.3752, 0.5576, 0.25, 0.625, 0.1196, 0.375, 0.8589, 0.375, 0.7138, 0.4012, 0.6229, 0.4219, 0.75, 0.4012, 0.6229, 0.3028, 0.6528, 0.3469, 0.3583, 0.3991, 0.2252, 0.41, 0.25, 0.4552, 0.5, 0.625, 0.7007, 0.6017, 0.7456, 0.4955, 0.75, 0.6031, 0.627, 0.625, 0.5964, 0.41, 0.25, 0.5576, 0.25, 0.625, 0.3752, 0.625, 0.3882, 0.4732, 0.5, 0.4552, 0.5, 0.3991, 0.2252, 0.4912, 0.004108, 0.625, 0.0868, 0.625, 0.1196, 0.5576, 0.25, 0.41, 0.25, 0.4219, 0.75, 0.4955, 0.75, 0.6017, 0.9116, 0.4896, 0.9962, 0.375, 0.8612, 0.375, 0.8589, 0.4552, 0.5, 0.4732, 0.5, 0.6031, 0.627, 0.4955, 0.75, 0.4219, 0.75, 0.4012, 0.6229, 0.625, 0.0868, 0.4912, 0.004108, 0.4896, 0.03241, 0.6017, 0.7456, 0.625, 0.7007, 0.7368, 0.5, 0.7498, 0.5, 0.875, 0.6304, 0.875, 0.6632, 0.7944, 0.7292, 0.6474, 0.6188])
me_cube_016.materials.append(mat_rock)
me_cube_016.use_remesh_fix_poles = True
me_cube_016.use_remesh_preserve_attributes = False
me_cube_016.update()
me_cube_017 = bpy.data.meshes.new('Cube.017')
me_cube_017.from_pydata([(-1.0, 1.0, 1.606), (-0.6535, 0.7488, 2.003), (-0.7509, 1.0, 1.946), (1.0, -1.0, 0.7699), (1.0, -0.1807, 0.3044), (-1.0, 1.0, 0.9795), (-1.0, -0.9306, 1.026), (-0.9901, -1.0, 1.018), (-0.6999, -1.0, 0.751), (0.4552, 0.1745, 0.09654), (0.02843, 0.247, 0.05063), (-0.3394, 1.0, 0.3713), (-0.3943, -0.4251, 2.003), (0.2044, -0.3338, 2.003), (1.0, -0.6457, 1.694), (1.0, -1.0, 1.442), (-0.5548, -1.0, 1.611), (0.6422, 1.0, 1.163), (1.0, 0.07622, 0.36), (0.7886, 0.5315, 0.3481), (0.5898, 1.0, 0.5535), (1.0, 0.2504, 1.295)], [], [(13, 1, 12), (5, 6, 0), (20, 19, 9, 10, 11), (14, 13, 12, 16, 15), (7, 6, 5, 11, 10, 8), (3, 8, 10, 9, 4), (17, 21, 18, 19, 20), (3, 15, 16, 7, 8), (18, 21, 14, 15, 3, 4), (2, 0, 6, 7, 16, 12, 1), (9, 19, 18, 4), (5, 0, 2, 17, 20, 11), (2, 1, 13, 14, 21, 17)])
_uv = me_cube_017.uv_layers.new(name='UVMap')
_uv.uv.foreach_set('vector', [0.7245, 0.6667, 0.8317, 0.5314, 0.7993, 0.6781, 0.4971, 0.25, 0.5029, 0.008671, 0.5754, 0.25, 0.4438, 0.4487, 0.4182, 0.5374, 0.3867, 0.5487, 0.3556, 0.5417, 0.4211, 0.3326, 0.5865, 0.7057, 0.6457, 0.6031, 0.7993, 0.6781, 0.5761, 0.552, 0.555, 0.75, 0.5019, 0.9988, 0.5029, 0.008671, 0.4971, 0.25, 0.4211, 0.3326, 0.3556, 0.5417, 0.4685, 0.9625, 0.4709, 0.75, 0.4685, 0.1125, 0.3556, 0.4873, 0.3867, 0.5487, 0.4127, 0.6476, 0.52, 0.4553, 0.5366, 0.5937, 0.4197, 0.6155, 0.4182, 0.5374, 0.4438, 0.4487, 0.4709, 0.75, 0.555, 0.75, 0.5761, 0.9444, 0.5019, 0.9988, 0.4685, 0.9625, 0.4197, 0.6155, 0.5366, 0.5937, 0.5865, 0.7057, 0.555, 0.75, 0.4709, 0.75, 0.4127, 0.6476, 0.6179, 0.2811, 0.5754, 0.25, 0.5029, 0.008671, 0.5019, 0.01223, 0.5761, 0.552, 0.625, 0.7296, 0.625, 0.3645, 0.3867, 0.5487, 0.4182, 0.5374, 0.4197, 0.6155, 0.4127, 0.6476, 0.4971, 0.25, 0.5754, 0.25, 0.6179, 0.2811, 0.52, 0.4553, 0.4438, 0.4487, 0.4211, 0.3326, 0.6179, 0.2811, 0.625, 0.3645, 0.6457, 0.6031, 0.5865, 0.7057, 0.5366, 0.5937, 0.52, 0.4553])
me_cube_017.materials.append(mat_rock)
me_cube_017.use_remesh_fix_poles = True
me_cube_017.use_remesh_preserve_attributes = False
me_cube_017.update()
me_cube_018 = bpy.data.meshes.new('Cube.018')
me_cube_018.from_pydata([(1.0, 1.0, 1.165), (-1.0, -1.0, 0.636), (1.0, 1.0, 0.6747), (1.0, -1.0, 1.367), (1.0, -1.0, 0.6656), (0.1218, -1.0, 0.153), (0.1265, -0.801, 0.00273), (1.0, -0.2616, 0.09784), (0.8343, -0.2637, 0.00273), (-1.0, 1.0, 0.7349), (-0.9, -0.2079, 0.00273), (-1.0, -0.2385, 0.06862), (-0.1403, 1.0, 0.02696), (-0.1432, 0.9506, 0.00273), (-0.8617, 1.0, 1.419), (-0.4923, 0.2564, 2.003), (-1.0, 1.0, 1.257), (1.0, 0.3485, 1.72), (-0.1334, 0.1989, 2.003), (1.0, -0.4111, 1.683), (-1.0, -1.0, 1.577), (-0.6328, -0.5623, 2.003), (-1.0, -0.925, 1.645), (0.4657, -1.0, 1.7), (0.3965, -0.8656, 1.815), (-0.2852, -0.5946, 2.003)], [], [(13, 10, 11, 9, 12), (22, 21, 15, 14, 16), (12, 2, 7, 8, 13), (10, 13, 8, 6), (6, 8, 7, 4, 5), (25, 24, 19, 17, 18), (5, 1, 11, 10, 6), (9, 16, 14, 0, 2, 12), (14, 15, 18, 17, 0), (2, 0, 17, 19, 3, 4, 7), (23, 24, 25, 21, 22, 20), (19, 24, 23, 3), (18, 15, 21, 25), (1, 20, 22, 16, 9, 11), (4, 3, 23, 20, 1, 5)])
_uv = me_cube_018.uv_layers.new(name='UVMap')
_uv.uv.foreach_set('vector', [0.2321, 0.5062, 0.1375, 0.651, 0.3832, 0.09519, 0.4665, 0.25, 0.2355, 0.5, 0.5803, 0.9719, 0.69, 0.8344, 0.8115, 0.5929, 0.5521, 0.2673, 0.5318, 0.25, 0.2355, 0.5, 0.459, 0.5, 0.3869, 0.6577, 0.3543, 0.658, 0.2321, 0.5062, 0.1375, 0.651, 0.2321, 0.5062, 0.3543, 0.658, 0.2658, 0.7251, 0.2658, 0.7251, 0.3543, 0.658, 0.3869, 0.6577, 0.4579, 0.75, 0.3433, 0.572, 0.625, 0.7324, 0.6016, 0.8086, 0.5851, 0.6764, 0.5897, 0.5814, 0.625, 0.3646, 0.3433, 0.572, 0.4542, 0.0, 0.1592, 0.5768, 0.1375, 0.651, 0.2658, 0.7251, 0.4665, 0.25, 0.5318, 0.25, 0.5521, 0.2673, 0.5203, 0.5, 0.459, 0.5, 0.378, 0.3575, 0.5521, 0.2673, 0.625, 0.2829, 0.625, 0.3646, 0.5897, 0.5814, 0.5203, 0.5, 0.459, 0.5, 0.5203, 0.5, 0.5897, 0.5814, 0.5851, 0.6764, 0.5455, 0.75, 0.4579, 0.75, 0.3869, 0.6577, 0.6539, 0.75, 0.677, 0.7332, 0.625, 0.7324, 0.8291, 0.6953, 0.5803, 0.9719, 0.5718, 0.0, 0.5851, 0.6764, 0.677, 0.7332, 0.6539, 0.75, 0.5455, 0.75, 0.7667, 0.6001, 0.8115, 0.5929, 0.8291, 0.6953, 0.7856, 0.6993, 0.4542, 0.0, 0.5718, 0.0, 0.5803, 0.00937, 0.5318, 0.25, 0.4665, 0.25, 0.3832, 0.09519, 0.4579, 0.75, 0.5455, 0.75, 0.5871, 0.8168, 0.5718, 1.0, 0.4542, 1.0, 0.3938, 0.8598])
me_cube_018.materials.append(mat_rock)
me_cube_018.use_remesh_fix_poles = True
me_cube_018.use_remesh_preserve_attributes = False
me_cube_018.update()
me_cube_019 = bpy.data.meshes.new('Cube.019')
me_cube_019.from_pydata([(1.0, 1.0, 1.165), (-1.0, -1.0, 0.636), (1.0, 1.0, 0.6747), (1.0, -1.0, 1.367), (1.0, -1.0, 0.6656), (0.1218, -1.0, 0.153), (0.1265, -0.801, 0.00273), (1.0, -0.2616, 0.09784), (0.8343, -0.2637, 0.00273), (-1.0, 1.0, 0.7349), (-0.9, -0.2079, 0.00273), (-1.0, -0.2385, 0.06862), (-0.1403, 1.0, 0.02696), (-0.1432, 0.9506, 0.00273), (-0.8617, 1.0, 1.419), (-0.4923, 0.2564, 2.003), (-1.0, 1.0, 1.257), (1.0, 0.3485, 1.72), (-0.1334, 0.1989, 2.003), (1.0, -0.4111, 1.683), (-1.0, -1.0, 1.577), (-0.6328, -0.5623, 2.003), (-1.0, -0.925, 1.645), (0.4657, -1.0, 1.7), (0.3965, -0.8656, 1.815), (-0.2852, -0.5946, 2.003)], [], [(13, 10, 11, 9, 12), (22, 21, 15, 14, 16), (12, 2, 7, 8, 13), (10, 13, 8, 6), (6, 8, 7, 4, 5), (25, 24, 19, 17, 18), (5, 1, 11, 10, 6), (9, 16, 14, 0, 2, 12), (14, 15, 18, 17, 0), (2, 0, 17, 19, 3, 4, 7), (23, 24, 25, 21, 22, 20), (19, 24, 23, 3), (18, 15, 21, 25), (1, 20, 22, 16, 9, 11), (4, 3, 23, 20, 1, 5)])
_uv = me_cube_019.uv_layers.new(name='UVMap')
_uv.uv.foreach_set('vector', [0.2321, 0.5062, 0.1375, 0.651, 0.3832, 0.09519, 0.4665, 0.25, 0.2355, 0.5, 0.5803, 0.9719, 0.69, 0.8344, 0.8115, 0.5929, 0.5521, 0.2673, 0.5318, 0.25, 0.2355, 0.5, 0.459, 0.5, 0.3869, 0.6577, 0.3543, 0.658, 0.2321, 0.5062, 0.1375, 0.651, 0.2321, 0.5062, 0.3543, 0.658, 0.2658, 0.7251, 0.2658, 0.7251, 0.3543, 0.658, 0.3869, 0.6577, 0.4579, 0.75, 0.3433, 0.572, 0.625, 0.7324, 0.6016, 0.8086, 0.5851, 0.6764, 0.5897, 0.5814, 0.625, 0.3646, 0.3433, 0.572, 0.4542, 0.0, 0.1592, 0.5768, 0.1375, 0.651, 0.2658, 0.7251, 0.4665, 0.25, 0.5318, 0.25, 0.5521, 0.2673, 0.5203, 0.5, 0.459, 0.5, 0.378, 0.3575, 0.5521, 0.2673, 0.625, 0.2829, 0.625, 0.3646, 0.5897, 0.5814, 0.5203, 0.5, 0.459, 0.5, 0.5203, 0.5, 0.5897, 0.5814, 0.5851, 0.6764, 0.5455, 0.75, 0.4579, 0.75, 0.3869, 0.6577, 0.6539, 0.75, 0.677, 0.7332, 0.625, 0.7324, 0.8291, 0.6953, 0.5803, 0.9719, 0.5718, 0.0, 0.5851, 0.6764, 0.677, 0.7332, 0.6539, 0.75, 0.5455, 0.75, 0.7667, 0.6001, 0.8115, 0.5929, 0.8291, 0.6953, 0.7856, 0.6993, 0.4542, 0.0, 0.5718, 0.0, 0.5803, 0.00937, 0.5318, 0.25, 0.4665, 0.25, 0.3832, 0.09519, 0.4579, 0.75, 0.5455, 0.75, 0.5871, 0.8168, 0.5718, 1.0, 0.4542, 1.0, 0.3938, 0.8598])
me_cube_019.materials.append(mat_rock)
me_cube_019.use_remesh_fix_poles = True
me_cube_019.use_remesh_preserve_attributes = False
me_cube_019.update()
me_cube_020 = bpy.data.meshes.new('Cube.020')
me_cube_020.from_pydata([(-1.0, -0.3056, 2.003), (0.1058, 1.0, 2.003), (1.0, 1.0, 0.7883), (1.0, -1.0, 0.3778), (0.1286, -1.0, 0.00273), (-1.0, 1.0, 0.2826), (1.0, 1.0, 0.6443), (1.0, 0.01683, 0.2124), (0.4223, -0.2227, 0.00273), (-1.0, -0.9671, 0.9321), (-0.9693, -1.0, 0.9197), (0.1101, -1.0, 0.00273), (-1.0, 0.8018, 0.1956), (-0.446, 0.1347, 0.00273), (-1.0, -0.04288, 2.003), (0.00185, 1.0, 2.003), (-1.0, 1.0, 1.464), (-0.3551, -0.8337, 2.003), (1.0, -0.01624, 1.827), (0.821, 0.04988, 2.003), (1.0, -1.0, 0.9666), (-0.2927, -1.0, 1.816)], [], [(18, 2, 1, 19), (12, 13, 11, 10, 9), (13, 8, 4, 11), (15, 16, 14), (4, 8, 7, 3), (7, 8, 13, 12, 5, 6), (17, 21, 20, 18, 19), (5, 16, 15, 1, 2, 6), (12, 9, 0, 14, 16, 5), (3, 20, 21, 10, 11, 4), (6, 2, 18, 20, 3, 7), (0, 9, 10, 21, 17), (1, 15, 14, 0, 17, 19)])
_uv = me_cube_020.uv_layers.new(name='UVMap')
_uv.uv.foreach_set('vector', [0.6031, 0.627, 0.4732, 0.5, 0.625, 0.3882, 0.625, 0.5964, 0.3991, 0.2252, 0.1942, 0.6082, 0.375, 0.8612, 0.4896, 0.03241, 0.4912, 0.004108, 0.1942, 0.6082, 0.3028, 0.6528, 0.2661, 0.75, 0.2638, 0.75, 0.625, 0.3752, 0.5576, 0.25, 0.625, 0.1196, 0.375, 0.8589, 0.375, 0.7138, 0.4012, 0.6229, 0.4219, 0.75, 0.4012, 0.6229, 0.3028, 0.6528, 0.3469, 0.3583, 0.3991, 0.2252, 0.41, 0.25, 0.4552, 0.5, 0.625, 0.7007, 0.6017, 0.7456, 0.4955, 0.75, 0.6031, 0.627, 0.625, 0.5964, 0.41, 0.25, 0.5576, 0.25, 0.625, 0.3752, 0.625, 0.3882, 0.4732, 0.5, 0.4552, 0.5, 0.3991, 0.2252, 0.4912, 0.004108, 0.625, 0.0868, 0.625, 0.1196, 0.5576, 0.25, 0.41, 0.25, 0.4219, 0.75, 0.4955, 0.75, 0.6017, 0.9116, 0.4896, 0.9962, 0.375, 0.8612, 0.375, 0.8589, 0.4552, 0.5, 0.4732, 0.5, 0.6031, 0.627, 0.4955, 0.75, 0.4219, 0.75, 0.4012, 0.6229, 0.625, 0.0868, 0.4912, 0.004108, 0.4896, 0.03241, 0.6017, 0.7456, 0.625, 0.7007, 0.7368, 0.5, 0.7498, 0.5, 0.875, 0.6304, 0.875, 0.6632, 0.7944, 0.7292, 0.6474, 0.6188])
me_cube_020.materials.append(mat_rock)
me_cube_020.use_remesh_fix_poles = True
me_cube_020.use_remesh_preserve_attributes = False
me_cube_020.update()
me_cube_021 = bpy.data.meshes.new('Cube.021')
me_cube_021.from_pydata([(-1.0, 1.0, 1.606), (-0.6535, 0.7488, 2.003), (-0.7509, 1.0, 1.946), (1.0, -1.0, 0.7699), (1.0, -0.1807, 0.3044), (-1.0, 1.0, 0.9795), (-1.0, -0.9306, 1.026), (-0.9901, -1.0, 1.018), (-0.6999, -1.0, 0.751), (0.4552, 0.1745, 0.09654), (0.02843, 0.247, 0.05063), (-0.3394, 1.0, 0.3713), (-0.3943, -0.4251, 2.003), (0.2044, -0.3338, 2.003), (1.0, -0.6457, 1.694), (1.0, -1.0, 1.442), (-0.5548, -1.0, 1.611), (0.6422, 1.0, 1.163), (1.0, 0.07622, 0.36), (0.7886, 0.5315, 0.3481), (0.5898, 1.0, 0.5535), (1.0, 0.2504, 1.295)], [], [(13, 1, 12), (5, 6, 0), (20, 19, 9, 10, 11), (14, 13, 12, 16, 15), (7, 6, 5, 11, 10, 8), (3, 8, 10, 9, 4), (17, 21, 18, 19, 20), (3, 15, 16, 7, 8), (18, 21, 14, 15, 3, 4), (2, 0, 6, 7, 16, 12, 1), (9, 19, 18, 4), (5, 0, 2, 17, 20, 11), (2, 1, 13, 14, 21, 17)])
_uv = me_cube_021.uv_layers.new(name='UVMap')
_uv.uv.foreach_set('vector', [0.7245, 0.6667, 0.8317, 0.5314, 0.7993, 0.6781, 0.4971, 0.25, 0.5029, 0.008671, 0.5754, 0.25, 0.4438, 0.4487, 0.4182, 0.5374, 0.3867, 0.5487, 0.3556, 0.5417, 0.4211, 0.3326, 0.5865, 0.7057, 0.6457, 0.6031, 0.7993, 0.6781, 0.5761, 0.552, 0.555, 0.75, 0.5019, 0.9988, 0.5029, 0.008671, 0.4971, 0.25, 0.4211, 0.3326, 0.3556, 0.5417, 0.4685, 0.9625, 0.4709, 0.75, 0.4685, 0.1125, 0.3556, 0.4873, 0.3867, 0.5487, 0.4127, 0.6476, 0.52, 0.4553, 0.5366, 0.5937, 0.4197, 0.6155, 0.4182, 0.5374, 0.4438, 0.4487, 0.4709, 0.75, 0.555, 0.75, 0.5761, 0.9444, 0.5019, 0.9988, 0.4685, 0.9625, 0.4197, 0.6155, 0.5366, 0.5937, 0.5865, 0.7057, 0.555, 0.75, 0.4709, 0.75, 0.4127, 0.6476, 0.6179, 0.2811, 0.5754, 0.25, 0.5029, 0.008671, 0.5019, 0.01223, 0.5761, 0.552, 0.625, 0.7296, 0.625, 0.3645, 0.3867, 0.5487, 0.4182, 0.5374, 0.4197, 0.6155, 0.4127, 0.6476, 0.4971, 0.25, 0.5754, 0.25, 0.6179, 0.2811, 0.52, 0.4553, 0.4438, 0.4487, 0.4211, 0.3326, 0.6179, 0.2811, 0.625, 0.3645, 0.6457, 0.6031, 0.5865, 0.7057, 0.5366, 0.5937, 0.52, 0.4553])
me_cube_021.materials.append(mat_rock)
me_cube_021.use_remesh_fix_poles = True
me_cube_021.use_remesh_preserve_attributes = False
me_cube_021.update()
me_cube_022 = bpy.data.meshes.new('Cube.022')
me_cube_022.from_pydata([(-1.0, 1.0, 1.606), (-0.6535, 0.7488, 2.003), (-0.7509, 1.0, 1.946), (1.0, -1.0, 0.7699), (1.0, -0.1807, 0.3044), (-1.0, 1.0, 0.9795), (-1.0, -0.9306, 1.026), (-0.9901, -1.0, 1.018), (-0.6999, -1.0, 0.751), (0.4552, 0.1745, 0.09654), (0.02843, 0.247, 0.05063), (-0.3394, 1.0, 0.3713), (-0.3943, -0.4251, 2.003), (0.2044, -0.3338, 2.003), (1.0, -0.6457, 1.694), (1.0, -1.0, 1.442), (-0.5548, -1.0, 1.611), (0.6422, 1.0, 1.163), (1.0, 0.07622, 0.36), (0.7886, 0.5315, 0.3481), (0.5898, 1.0, 0.5535), (1.0, 0.2504, 1.295)], [], [(13, 1, 12), (5, 6, 0), (20, 19, 9, 10, 11), (14, 13, 12, 16, 15), (7, 6, 5, 11, 10, 8), (3, 8, 10, 9, 4), (17, 21, 18, 19, 20), (3, 15, 16, 7, 8), (18, 21, 14, 15, 3, 4), (2, 0, 6, 7, 16, 12, 1), (9, 19, 18, 4), (5, 0, 2, 17, 20, 11), (2, 1, 13, 14, 21, 17)])
_uv = me_cube_022.uv_layers.new(name='UVMap')
_uv.uv.foreach_set('vector', [0.7245, 0.6667, 0.8317, 0.5314, 0.7993, 0.6781, 0.4971, 0.25, 0.5029, 0.008671, 0.5754, 0.25, 0.4438, 0.4487, 0.4182, 0.5374, 0.3867, 0.5487, 0.3556, 0.5417, 0.4211, 0.3326, 0.5865, 0.7057, 0.6457, 0.6031, 0.7993, 0.6781, 0.5761, 0.552, 0.555, 0.75, 0.5019, 0.9988, 0.5029, 0.008671, 0.4971, 0.25, 0.4211, 0.3326, 0.3556, 0.5417, 0.4685, 0.9625, 0.4709, 0.75, 0.4685, 0.1125, 0.3556, 0.4873, 0.3867, 0.5487, 0.4127, 0.6476, 0.52, 0.4553, 0.5366, 0.5937, 0.4197, 0.6155, 0.4182, 0.5374, 0.4438, 0.4487, 0.4709, 0.75, 0.555, 0.75, 0.5761, 0.9444, 0.5019, 0.9988, 0.4685, 0.9625, 0.4197, 0.6155, 0.5366, 0.5937, 0.5865, 0.7057, 0.555, 0.75, 0.4709, 0.75, 0.4127, 0.6476, 0.6179, 0.2811, 0.5754, 0.25, 0.5029, 0.008671, 0.5019, 0.01223, 0.5761, 0.552, 0.625, 0.7296, 0.625, 0.3645, 0.3867, 0.5487, 0.4182, 0.5374, 0.4197, 0.6155, 0.4127, 0.6476, 0.4971, 0.25, 0.5754, 0.25, 0.6179, 0.2811, 0.52, 0.4553, 0.4438, 0.4487, 0.4211, 0.3326, 0.6179, 0.2811, 0.625, 0.3645, 0.6457, 0.6031, 0.5865, 0.7057, 0.5366, 0.5937, 0.52, 0.4553])
me_cube_022.materials.append(mat_rock)
me_cube_022.use_remesh_fix_poles = True
me_cube_022.use_remesh_preserve_attributes = False
me_cube_022.update()
me_cube_023 = bpy.data.meshes.new('Cube.023')
me_cube_023.from_pydata([(-1.0, -0.3056, 2.003), (0.1058, 1.0, 2.003), (1.0, 1.0, 0.7883), (1.0, -1.0, 0.3778), (0.1286, -1.0, 0.00273), (-1.0, 1.0, 0.2826), (1.0, 1.0, 0.6443), (1.0, 0.01683, 0.2124), (0.4223, -0.2227, 0.00273), (-1.0, -0.9671, 0.9321), (-0.9693, -1.0, 0.9197), (0.1101, -1.0, 0.00273), (-1.0, 0.8018, 0.1956), (-0.446, 0.1347, 0.00273), (-1.0, -0.04288, 2.003), (0.00185, 1.0, 2.003), (-1.0, 1.0, 1.464), (-0.3551, -0.8337, 2.003), (1.0, -0.01624, 1.827), (0.821, 0.04988, 2.003), (1.0, -1.0, 0.9666), (-0.2927, -1.0, 1.816)], [], [(18, 2, 1, 19), (12, 13, 11, 10, 9), (13, 8, 4, 11), (15, 16, 14), (4, 8, 7, 3), (7, 8, 13, 12, 5, 6), (17, 21, 20, 18, 19), (5, 16, 15, 1, 2, 6), (12, 9, 0, 14, 16, 5), (3, 20, 21, 10, 11, 4), (6, 2, 18, 20, 3, 7), (0, 9, 10, 21, 17), (1, 15, 14, 0, 17, 19)])
_uv = me_cube_023.uv_layers.new(name='UVMap')
_uv.uv.foreach_set('vector', [0.6031, 0.627, 0.4732, 0.5, 0.625, 0.3882, 0.625, 0.5964, 0.3991, 0.2252, 0.1942, 0.6082, 0.375, 0.8612, 0.4896, 0.03241, 0.4912, 0.004108, 0.1942, 0.6082, 0.3028, 0.6528, 0.2661, 0.75, 0.2638, 0.75, 0.625, 0.3752, 0.5576, 0.25, 0.625, 0.1196, 0.375, 0.8589, 0.375, 0.7138, 0.4012, 0.6229, 0.4219, 0.75, 0.4012, 0.6229, 0.3028, 0.6528, 0.3469, 0.3583, 0.3991, 0.2252, 0.41, 0.25, 0.4552, 0.5, 0.625, 0.7007, 0.6017, 0.7456, 0.4955, 0.75, 0.6031, 0.627, 0.625, 0.5964, 0.41, 0.25, 0.5576, 0.25, 0.625, 0.3752, 0.625, 0.3882, 0.4732, 0.5, 0.4552, 0.5, 0.3991, 0.2252, 0.4912, 0.004108, 0.625, 0.0868, 0.625, 0.1196, 0.5576, 0.25, 0.41, 0.25, 0.4219, 0.75, 0.4955, 0.75, 0.6017, 0.9116, 0.4896, 0.9962, 0.375, 0.8612, 0.375, 0.8589, 0.4552, 0.5, 0.4732, 0.5, 0.6031, 0.627, 0.4955, 0.75, 0.4219, 0.75, 0.4012, 0.6229, 0.625, 0.0868, 0.4912, 0.004108, 0.4896, 0.03241, 0.6017, 0.7456, 0.625, 0.7007, 0.7368, 0.5, 0.7498, 0.5, 0.875, 0.6304, 0.875, 0.6632, 0.7944, 0.7292, 0.6474, 0.6188])
me_cube_023.materials.append(mat_rock)
me_cube_023.use_remesh_fix_poles = True
me_cube_023.use_remesh_preserve_attributes = False
me_cube_023.update()
me_cube_024 = bpy.data.meshes.new('Cube.024')
me_cube_024.from_pydata([(-0.2951, -0.2951, 0.3099), (-0.2951, -0.1236, 0.5909), (-0.152, -0.2951, 0.5909), (-0.2951, 0.04851, 0.0008056), (-0.04788, 0.2951, 0.0008056), (0.2951, 0.2951, 0.1541), (0.1359, 0.2951, 0.0008056), (0.2951, -0.2951, 0.08398), (0.119, -0.2951, 0.0008056), (0.2698, 0.08017, 0.0008056), (0.2951, 0.0645, 0.01571), (-0.2951, -0.06844, 0.0008056), (-0.2951, -0.2951, 0.211), (-0.01463, -0.2951, 0.0008056), (0.03788, -0.2951, 0.5909), (0.2951, -0.2951, 0.104), (-0.2951, 0.02435, 0.5909), (-0.2892, 0.2951, 0.2342), (-0.2951, 0.2888, 0.2338), (0.2951, 0.2951, 0.3707), (0.1844, -0.128, 0.5909), (0.2951, -0.04418, 0.5206), (-0.1166, 0.2951, 0.4948), (-0.1979, 0.1329, 0.5909), (-0.2213, -0.212, 0.5909), (-0.2951, -0.1515, 0.5452), (-0.2951, 0.08269, 0.5122), (-0.1717, 0.1852, 0.56), (-0.1367, 0.09112, 0.5909)], [], [(25, 0, 2, 24), (8, 9, 10, 7), (12, 11, 13), (17, 4, 3, 18), (5, 10, 9, 6), (20, 14, 15, 21), (4, 6, 9, 8, 13, 11, 3), (7, 15, 14, 2, 0, 12, 13, 8), (26, 25, 1, 16), (28, 23, 16, 1, 24), (27, 26, 16, 23), (28, 27, 23), (17, 22, 19, 5, 6, 4), (5, 19, 21, 15, 7, 10), (20, 21, 19, 22, 27, 28), (17, 18, 26, 27, 22), (12, 0, 25, 26, 18, 3, 11), (1, 25, 24), (20, 28, 24, 2, 14)])
_uv = me_cube_024.uv_layers.new(name='UVMap')
_uv.uv.foreach_set('vector', [0.6056, 0.0608, 0.506, 0.0, 0.625, 0.9394, 0.625, 0.5193, 0.375, 0.8246, 0.375, 0.5803, 0.3813, 0.5977, 0.4102, 0.75, 0.464, 1.0, 0.125, 0.654, 0.375, 0.8812, 0.4704, 0.2559, 0.2297, 0.5, 0.375, 0.1456, 0.4737, 0.2474, 0.4399, 0.5, 0.3813, 0.5977, 0.375, 0.5803, 0.375, 0.4326, 0.625, 0.7261, 0.625, 0.859, 0.4187, 0.75, 0.5952, 0.6437, 0.2297, 0.5, 0.3076, 0.5, 0.3643, 0.591, 0.3004, 0.75, 0.2438, 0.75, 0.125, 0.654, 0.125, 0.6044, 0.4102, 0.75, 0.4187, 0.75, 0.625, 0.859, 0.625, 0.9394, 0.506, 1.0, 0.464, 1.0, 0.375, 0.8812, 0.375, 0.8246, 0.5916, 0.16, 0.6056, 0.0608, 0.625, 0.07263, 0.625, 0.1353, 0.8079, 0.5864, 0.8339, 0.5687, 0.875, 0.6147, 0.875, 0.6774, 0.8438, 0.7148, 0.7134, 0.4503, 0.7865, 0.5337, 0.875, 0.6147, 0.7747, 0.5095, 0.7507, 0.5442, 0.7134, 0.4503, 0.7747, 0.5095, 0.4739, 0.2525, 0.5843, 0.3256, 0.5317, 0.5, 0.4399, 0.5, 0.375, 0.4326, 0.375, 0.3547, 0.4399, 0.5, 0.5317, 0.5, 0.5952, 0.6437, 0.4187, 0.75, 0.4102, 0.75, 0.3813, 0.5977, 0.625, 0.7261, 0.5952, 0.6437, 0.5317, 0.5, 0.5843, 0.3256, 0.7134, 0.4503, 0.7507, 0.5442, 0.4739, 0.2525, 0.4737, 0.2474, 0.7865, 0.5337, 0.7134, 0.4503, 0.5843, 0.3256, 0.464, 0.0, 0.506, 0.0, 0.6056, 0.0608, 0.5916, 0.16, 0.4737, 0.2474, 0.375, 0.1456, 0.375, 0.09601, 0.625, 0.07263, 0.6056, 0.0608, 0.625, 0.5193, 0.6719, 0.6792, 0.8079, 0.5864, 0.8438, 0.7148, 0.8144, 0.75, 0.734, 0.75])
me_cube_024.materials.append(mat_rock)
me_cube_024.use_remesh_fix_poles = True
me_cube_024.use_remesh_preserve_attributes = False
me_cube_024.update()
me_cube_025 = bpy.data.meshes.new('Cube.025')
me_cube_025.from_pydata([(1.0, 1.0, 1.165), (-1.0, -1.0, 0.636), (1.0, 1.0, 0.6747), (1.0, -1.0, 1.367), (1.0, -1.0, 0.6656), (0.1218, -1.0, 0.153), (0.1265, -0.801, 0.00273), (1.0, -0.2616, 0.09784), (0.8343, -0.2637, 0.00273), (-1.0, 1.0, 0.7349), (-0.9, -0.2079, 0.00273), (-1.0, -0.2385, 0.06862), (-0.1403, 1.0, 0.02696), (-0.1432, 0.9506, 0.00273), (-0.8617, 1.0, 1.419), (-0.4923, 0.2564, 2.003), (-1.0, 1.0, 1.257), (1.0, 0.3485, 1.72), (-0.1334, 0.1989, 2.003), (1.0, -0.4111, 1.683), (-1.0, -1.0, 1.577), (-0.6328, -0.5623, 2.003), (-1.0, -0.925, 1.645), (0.4657, -1.0, 1.7), (0.3965, -0.8656, 1.815), (-0.2852, -0.5946, 2.003)], [], [(13, 10, 11, 9, 12), (22, 21, 15, 14, 16), (12, 2, 7, 8, 13), (10, 13, 8, 6), (6, 8, 7, 4, 5), (25, 24, 19, 17, 18), (5, 1, 11, 10, 6), (9, 16, 14, 0, 2, 12), (14, 15, 18, 17, 0), (2, 0, 17, 19, 3, 4, 7), (23, 24, 25, 21, 22, 20), (19, 24, 23, 3), (18, 15, 21, 25), (1, 20, 22, 16, 9, 11), (4, 3, 23, 20, 1, 5)])
_uv = me_cube_025.uv_layers.new(name='UVMap')
_uv.uv.foreach_set('vector', [0.2321, 0.5062, 0.1375, 0.651, 0.3832, 0.09519, 0.4665, 0.25, 0.2355, 0.5, 0.5803, 0.9719, 0.69, 0.8344, 0.8115, 0.5929, 0.5521, 0.2673, 0.5318, 0.25, 0.2355, 0.5, 0.459, 0.5, 0.3869, 0.6577, 0.3543, 0.658, 0.2321, 0.5062, 0.1375, 0.651, 0.2321, 0.5062, 0.3543, 0.658, 0.2658, 0.7251, 0.2658, 0.7251, 0.3543, 0.658, 0.3869, 0.6577, 0.4579, 0.75, 0.3433, 0.572, 0.625, 0.7324, 0.6016, 0.8086, 0.5851, 0.6764, 0.5897, 0.5814, 0.625, 0.3646, 0.3433, 0.572, 0.4542, 0.0, 0.1592, 0.5768, 0.1375, 0.651, 0.2658, 0.7251, 0.4665, 0.25, 0.5318, 0.25, 0.5521, 0.2673, 0.5203, 0.5, 0.459, 0.5, 0.378, 0.3575, 0.5521, 0.2673, 0.625, 0.2829, 0.625, 0.3646, 0.5897, 0.5814, 0.5203, 0.5, 0.459, 0.5, 0.5203, 0.5, 0.5897, 0.5814, 0.5851, 0.6764, 0.5455, 0.75, 0.4579, 0.75, 0.3869, 0.6577, 0.6539, 0.75, 0.677, 0.7332, 0.625, 0.7324, 0.8291, 0.6953, 0.5803, 0.9719, 0.5718, 0.0, 0.5851, 0.6764, 0.677, 0.7332, 0.6539, 0.75, 0.5455, 0.75, 0.7667, 0.6001, 0.8115, 0.5929, 0.8291, 0.6953, 0.7856, 0.6993, 0.4542, 0.0, 0.5718, 0.0, 0.5803, 0.00937, 0.5318, 0.25, 0.4665, 0.25, 0.3832, 0.09519, 0.4579, 0.75, 0.5455, 0.75, 0.5871, 0.8168, 0.5718, 1.0, 0.4542, 1.0, 0.3938, 0.8598])
me_cube_025.materials.append(mat_rock)
me_cube_025.use_remesh_fix_poles = True
me_cube_025.use_remesh_preserve_attributes = False
me_cube_025.update()
me_cube_026 = bpy.data.meshes.new('Cube.026')
me_cube_026.from_pydata([(-1.0, -0.3056, 2.003), (0.1058, 1.0, 2.003), (1.0, 1.0, 0.7883), (1.0, -1.0, 0.3778), (0.1286, -1.0, 0.00273), (-1.0, 1.0, 0.2826), (1.0, 1.0, 0.6443), (1.0, 0.01683, 0.2124), (0.4223, -0.2227, 0.00273), (-1.0, -0.9671, 0.9321), (-0.9693, -1.0, 0.9197), (0.1101, -1.0, 0.00273), (-1.0, 0.8018, 0.1956), (-0.446, 0.1347, 0.00273), (-1.0, -0.04288, 2.003), (0.00185, 1.0, 2.003), (-1.0, 1.0, 1.464), (-0.3551, -0.8337, 2.003), (1.0, -0.01624, 1.827), (0.821, 0.04988, 2.003), (1.0, -1.0, 0.9666), (-0.2927, -1.0, 1.816)], [], [(18, 2, 1, 19), (12, 13, 11, 10, 9), (13, 8, 4, 11), (15, 16, 14), (4, 8, 7, 3), (7, 8, 13, 12, 5, 6), (17, 21, 20, 18, 19), (5, 16, 15, 1, 2, 6), (12, 9, 0, 14, 16, 5), (3, 20, 21, 10, 11, 4), (6, 2, 18, 20, 3, 7), (0, 9, 10, 21, 17), (1, 15, 14, 0, 17, 19)])
_uv = me_cube_026.uv_layers.new(name='UVMap')
_uv.uv.foreach_set('vector', [0.6031, 0.627, 0.4732, 0.5, 0.625, 0.3882, 0.625, 0.5964, 0.3991, 0.2252, 0.1942, 0.6082, 0.375, 0.8612, 0.4896, 0.03241, 0.4912, 0.004108, 0.1942, 0.6082, 0.3028, 0.6528, 0.2661, 0.75, 0.2638, 0.75, 0.625, 0.3752, 0.5576, 0.25, 0.625, 0.1196, 0.375, 0.8589, 0.375, 0.7138, 0.4012, 0.6229, 0.4219, 0.75, 0.4012, 0.6229, 0.3028, 0.6528, 0.3469, 0.3583, 0.3991, 0.2252, 0.41, 0.25, 0.4552, 0.5, 0.625, 0.7007, 0.6017, 0.7456, 0.4955, 0.75, 0.6031, 0.627, 0.625, 0.5964, 0.41, 0.25, 0.5576, 0.25, 0.625, 0.3752, 0.625, 0.3882, 0.4732, 0.5, 0.4552, 0.5, 0.3991, 0.2252, 0.4912, 0.004108, 0.625, 0.0868, 0.625, 0.1196, 0.5576, 0.25, 0.41, 0.25, 0.4219, 0.75, 0.4955, 0.75, 0.6017, 0.9116, 0.4896, 0.9962, 0.375, 0.8612, 0.375, 0.8589, 0.4552, 0.5, 0.4732, 0.5, 0.6031, 0.627, 0.4955, 0.75, 0.4219, 0.75, 0.4012, 0.6229, 0.625, 0.0868, 0.4912, 0.004108, 0.4896, 0.03241, 0.6017, 0.7456, 0.625, 0.7007, 0.7368, 0.5, 0.7498, 0.5, 0.875, 0.6304, 0.875, 0.6632, 0.7944, 0.7292, 0.6474, 0.6188])
me_cube_026.materials.append(mat_rock)
me_cube_026.use_remesh_fix_poles = True
me_cube_026.use_remesh_preserve_attributes = False
me_cube_026.update()
me_cube_027 = bpy.data.meshes.new('Cube.027')
me_cube_027.from_pydata([(-1.0, -0.3056, 2.003), (0.1058, 1.0, 2.003), (1.0, 1.0, 0.7883), (1.0, -1.0, 0.3778), (0.1286, -1.0, 0.00273), (-1.0, 1.0, 0.2826), (1.0, 1.0, 0.6443), (1.0, 0.01683, 0.2124), (0.4223, -0.2227, 0.00273), (-1.0, -0.9671, 0.9321), (-0.9693, -1.0, 0.9197), (0.1101, -1.0, 0.00273), (-1.0, 0.8018, 0.1956), (-0.446, 0.1347, 0.00273), (-1.0, -0.04288, 2.003), (0.00185, 1.0, 2.003), (-1.0, 1.0, 1.464), (-0.3551, -0.8337, 2.003), (1.0, -0.01624, 1.827), (0.821, 0.04988, 2.003), (1.0, -1.0, 0.9666), (-0.2927, -1.0, 1.816)], [], [(18, 2, 1, 19), (12, 13, 11, 10, 9), (13, 8, 4, 11), (15, 16, 14), (4, 8, 7, 3), (7, 8, 13, 12, 5, 6), (17, 21, 20, 18, 19), (5, 16, 15, 1, 2, 6), (12, 9, 0, 14, 16, 5), (3, 20, 21, 10, 11, 4), (6, 2, 18, 20, 3, 7), (0, 9, 10, 21, 17), (1, 15, 14, 0, 17, 19)])
_uv = me_cube_027.uv_layers.new(name='UVMap')
_uv.uv.foreach_set('vector', [0.6031, 0.627, 0.4732, 0.5, 0.625, 0.3882, 0.625, 0.5964, 0.3991, 0.2252, 0.1942, 0.6082, 0.375, 0.8612, 0.4896, 0.03241, 0.4912, 0.004108, 0.1942, 0.6082, 0.3028, 0.6528, 0.2661, 0.75, 0.2638, 0.75, 0.625, 0.3752, 0.5576, 0.25, 0.625, 0.1196, 0.375, 0.8589, 0.375, 0.7138, 0.4012, 0.6229, 0.4219, 0.75, 0.4012, 0.6229, 0.3028, 0.6528, 0.3469, 0.3583, 0.3991, 0.2252, 0.41, 0.25, 0.4552, 0.5, 0.625, 0.7007, 0.6017, 0.7456, 0.4955, 0.75, 0.6031, 0.627, 0.625, 0.5964, 0.41, 0.25, 0.5576, 0.25, 0.625, 0.3752, 0.625, 0.3882, 0.4732, 0.5, 0.4552, 0.5, 0.3991, 0.2252, 0.4912, 0.004108, 0.625, 0.0868, 0.625, 0.1196, 0.5576, 0.25, 0.41, 0.25, 0.4219, 0.75, 0.4955, 0.75, 0.6017, 0.9116, 0.4896, 0.9962, 0.375, 0.8612, 0.375, 0.8589, 0.4552, 0.5, 0.4732, 0.5, 0.6031, 0.627, 0.4955, 0.75, 0.4219, 0.75, 0.4012, 0.6229, 0.625, 0.0868, 0.4912, 0.004108, 0.4896, 0.03241, 0.6017, 0.7456, 0.625, 0.7007, 0.7368, 0.5, 0.7498, 0.5, 0.875, 0.6304, 0.875, 0.6632, 0.7944, 0.7292, 0.6474, 0.6188])
me_cube_027.materials.append(mat_rock)
me_cube_027.use_remesh_fix_poles = True
me_cube_027.use_remesh_preserve_attributes = False
me_cube_027.update()
me_cube_028 = bpy.data.meshes.new('Cube.028')
me_cube_028.from_pydata([(-0.272, -0.1198, -0.8759), (-0.2165, -0.1198, -0.6572), (-0.272, 0.1198, -0.8759), (-0.2165, 0.1198, -0.6572), (0.272, -0.1198, -0.8759), (0.2165, -0.1198, -0.6572), (0.272, 0.1198, -0.8759), (0.2165, 0.1198, -0.6572)], [], [(0, 1, 3, 2), (2, 3, 7, 6), (6, 7, 5, 4), (4, 5, 1, 0), (2, 6, 4, 0), (7, 3, 1, 5)])
_uv = me_cube_028.uv_layers.new(name='UVMap')
_uv.uv.foreach_set('vector', [0.375, 0.0, 0.625, 0.0, 0.625, 0.25, 0.375, 0.25, 0.375, 0.25, 0.625, 0.25, 0.625, 0.5, 0.375, 0.5, 0.375, 0.5, 0.625, 0.5, 0.625, 0.75, 0.375, 0.75, 0.375, 0.75, 0.625, 0.75, 0.625, 1.0, 0.375, 1.0, 0.125, 0.5, 0.375, 0.5, 0.375, 0.75, 0.125, 0.75, 0.625, 0.5, 0.875, 0.5, 0.875, 0.75, 0.625, 0.75])
me_cube_028.materials.append(mat_rock)
me_cube_028.use_remesh_fix_poles = True
me_cube_028.use_remesh_preserve_attributes = False
me_cube_028.update()
me_cube_029 = bpy.data.meshes.new('Cube.029')
me_cube_029.from_pydata([(-1.0, -1.0, -1.0), (-1.0, -1.0, 1.0), (-1.0, 1.0, -1.0), (-1.0, 1.0, 1.0), (1.0, -1.0, -1.0), (1.0, -1.0, 1.0), (1.0, 1.0, -1.0), (1.0, 1.0, 1.0)], [], [(0, 1, 3, 2), (2, 3, 7, 6), (6, 7, 5, 4), (4, 5, 1, 0), (2, 6, 4, 0), (7, 3, 1, 5)])
_uv = me_cube_029.uv_layers.new(name='UVMap')
_uv.uv.foreach_set('vector', [0.375, 0.0, 0.625, 0.0, 0.625, 0.25, 0.375, 0.25, 0.375, 0.25, 0.625, 0.25, 0.625, 0.5, 0.375, 0.5, 0.375, 0.5, 0.625, 0.5, 0.625, 0.75, 0.375, 0.75, 0.375, 0.75, 0.625, 0.75, 0.625, 1.0, 0.375, 1.0, 0.125, 0.5, 0.375, 0.5, 0.375, 0.75, 0.125, 0.75, 0.625, 0.5, 0.875, 0.5, 0.875, 0.75, 0.625, 0.75])
me_cube_029.materials.append(mat_rock)
me_cube_029.use_remesh_fix_poles = True
me_cube_029.use_remesh_preserve_attributes = False
me_cube_029.update()
me_cube_030 = bpy.data.meshes.new('Cube.030')
me_cube_030.from_pydata([(-1.0, -1.0, -1.0), (-1.0, -1.0, 1.0), (-1.0, 1.0, -1.0), (-1.0, 1.0, 1.0), (1.0, -1.0, -1.0), (1.0, -1.0, 1.0), (1.0, 1.0, -1.0), (1.0, 1.0, 1.0)], [], [(0, 1, 3, 2), (2, 3, 7, 6), (6, 7, 5, 4), (4, 5, 1, 0), (2, 6, 4, 0), (7, 3, 1, 5)])
_uv = me_cube_030.uv_layers.new(name='UVMap')
_uv.uv.foreach_set('vector', [0.375, 0.0, 0.625, 0.0, 0.625, 0.25, 0.375, 0.25, 0.375, 0.25, 0.625, 0.25, 0.625, 0.5, 0.375, 0.5, 0.375, 0.5, 0.625, 0.5, 0.625, 0.75, 0.375, 0.75, 0.375, 0.75, 0.625, 0.75, 0.625, 1.0, 0.375, 1.0, 0.125, 0.5, 0.375, 0.5, 0.375, 0.75, 0.125, 0.75, 0.625, 0.5, 0.875, 0.5, 0.875, 0.75, 0.625, 0.75])
me_cube_030.materials.append(mat_rock)
me_cube_030.use_remesh_fix_poles = True
me_cube_030.use_remesh_preserve_attributes = False
me_cube_030.update()
me_cube_031 = bpy.data.meshes.new('Cube.031')
me_cube_031.from_pydata([(-1.0, -1.0, -1.0), (-1.0, -1.0, 1.0), (-1.0, 1.0, -1.0), (-1.0, 1.0, 1.0), (1.0, -1.0, -1.0), (1.0, -1.0, 1.0), (1.0, 1.0, -1.0), (1.0, 1.0, 1.0)], [], [(0, 1, 3, 2), (2, 3, 7, 6), (6, 7, 5, 4), (4, 5, 1, 0), (2, 6, 4, 0), (7, 3, 1, 5)])
_uv = me_cube_031.uv_layers.new(name='UVMap')
_uv.uv.foreach_set('vector', [0.375, 0.0, 0.625, 0.0, 0.625, 0.25, 0.375, 0.25, 0.375, 0.25, 0.625, 0.25, 0.625, 0.5, 0.375, 0.5, 0.375, 0.5, 0.625, 0.5, 0.625, 0.75, 0.375, 0.75, 0.375, 0.75, 0.625, 0.75, 0.625, 1.0, 0.375, 1.0, 0.125, 0.5, 0.375, 0.5, 0.375, 0.75, 0.125, 0.75, 0.625, 0.5, 0.875, 0.5, 0.875, 0.75, 0.625, 0.75])
me_cube_031.materials.append(mat_rock)
me_cube_031.use_remesh_fix_poles = True
me_cube_031.use_remesh_preserve_attributes = False
me_cube_031.update()
me_circle = bpy.data.meshes.new('Circle')
me_circle.from_pydata([(0.0, 0.0, 0.0), (0.0, 1.0, 0.0), (-0.1951, 0.9808, 0.0), (-0.3827, 0.9239, 0.0), (-0.5556, 0.8315, 0.0), (-0.7071, 0.7071, 0.0), (-0.8315, 0.5556, 0.0), (-0.9239, 0.3827, 0.0), (-0.9808, 0.1951, 0.0), (-1.0, -4.371e-08, 0.0), (-0.9808, -0.1951, 0.0), (-0.9239, -0.3827, 0.0), (-0.8315, -0.5556, 0.0), (-0.7071, -0.7071, 0.0), (-0.5556, -0.8315, 0.0), (-0.3827, -0.9239, 0.0), (-0.1951, -0.9808, 0.0), (8.742e-08, -1.0, 0.0), (0.1951, -0.9808, 0.0), (0.3827, -0.9239, 0.0), (0.5556, -0.8315, 0.0), (0.7071, -0.7071, 0.0), (0.8315, -0.5556, 0.0), (0.9239, -0.3827, 0.0), (0.9808, -0.1951, 0.0), (1.0, 1.192e-08, 0.0), (0.9808, 0.1951, 0.0), (0.9239, 0.3827, 0.0), (0.8315, 0.5556, 0.0), (0.7071, 0.7071, 0.0), (0.5556, 0.8315, 0.0), (0.3827, 0.9239, 0.0), (0.1951, 0.9808, 0.0)], [], [(0, 1, 2), (0, 2, 3), (0, 3, 4), (0, 4, 5), (0, 5, 6), (0, 6, 7), (0, 7, 8), (0, 8, 9), (0, 9, 10), (0, 10, 11), (0, 11, 12), (0, 12, 13), (0, 13, 14), (0, 14, 15), (0, 15, 16), (0, 16, 17), (0, 17, 18), (0, 18, 19), (0, 19, 20), (0, 20, 21), (0, 21, 22), (0, 22, 23), (0, 23, 24), (0, 24, 25), (0, 25, 26), (0, 26, 27), (0, 27, 28), (0, 28, 29), (0, 29, 30), (0, 30, 31), (0, 31, 32), (0, 32, 1)])
_uv = me_circle.uv_layers.new(name='UVMap')
_uv.uv.foreach_set('vector', [0.5, 0.5, 0.5, 1.0, 0.4025, 0.9904, 0.5, 0.5, 0.4025, 0.9904, 0.3087, 0.9619, 0.5, 0.5, 0.3087, 0.9619, 0.2222, 0.9157, 0.5, 0.5, 0.2222, 0.9157, 0.1464, 0.8536, 0.5, 0.5, 0.1464, 0.8536, 0.08427, 0.7778, 0.5, 0.5, 0.08427, 0.7778, 0.03806, 0.6913, 0.5, 0.5, 0.03806, 0.6913, 0.009607, 0.5975, 0.5, 0.5, 0.009607, 0.5975, 0.0, 0.5, 0.5, 0.5, 0.0, 0.5, 0.009607, 0.4025, 0.5, 0.5, 0.009607, 0.4025, 0.03806, 0.3087, 0.5, 0.5, 0.03806, 0.3087, 0.08427, 0.2222, 0.5, 0.5, 0.08427, 0.2222, 0.1464, 0.1464, 0.5, 0.5, 0.1464, 0.1464, 0.2222, 0.08427, 0.5, 0.5, 0.2222, 0.08427, 0.3087, 0.03806, 0.5, 0.5, 0.3087, 0.03806, 0.4025, 0.009607, 0.5, 0.5, 0.4025, 0.009607, 0.5, 0.0, 0.5, 0.5, 0.5, 0.0, 0.5975, 0.009607, 0.5, 0.5, 0.5975, 0.009607, 0.6913, 0.03806, 0.5, 0.5, 0.6913, 0.03806, 0.7778, 0.08427, 0.5, 0.5, 0.7778, 0.08427, 0.8536, 0.1464, 0.5, 0.5, 0.8536, 0.1464, 0.9157, 0.2222, 0.5, 0.5, 0.9157, 0.2222, 0.9619, 0.3087, 0.5, 0.5, 0.9619, 0.3087, 0.9904, 0.4025, 0.5, 0.5, 0.9904, 0.4025, 1.0, 0.5, 0.5, 0.5, 1.0, 0.5, 0.9904, 0.5975, 0.5, 0.5, 0.9904, 0.5975, 0.9619, 0.6913, 0.5, 0.5, 0.9619, 0.6913, 0.9157, 0.7778, 0.5, 0.5, 0.9157, 0.7778, 0.8536, 0.8536, 0.5, 0.5, 0.8536, 0.8536, 0.7778, 0.9157, 0.5, 0.5, 0.7778, 0.9157, 0.6913, 0.9619, 0.5, 0.5, 0.6913, 0.9619, 0.5975, 0.9904, 0.5, 0.5, 0.5975, 0.9904, 0.5, 1.0])
me_circle.materials.append(mat_portallight)
me_circle.use_remesh_fix_poles = True
me_circle.use_remesh_preserve_attributes = False
me_circle.update()

# ---- objects
ob_camera = bpy.data.objects.new('Camera', cam_camera_001)
ob_cube = bpy.data.objects.new('Cube', me_cube_001)
ob_cube_001 = bpy.data.objects.new('Cube.001', me_cube_002)
ob_cube_002 = bpy.data.objects.new('Cube.002', me_cube_003)
ob_cube_003 = bpy.data.objects.new('Cube.003', me_cube_004)
ob_cube_004 = bpy.data.objects.new('Cube.004', me_cube_005)
ob_cube_005 = bpy.data.objects.new('Cube.005', me_cube_006)
ob_cylinder = bpy.data.objects.new('Cylinder', me_cylinder)
ob_cylinder_001 = bpy.data.objects.new('Cylinder.001', me_cylinder_001)
ob_cylinder_002 = bpy.data.objects.new('Cylinder.002', me_cylinder_002)
ob_cylinder_003 = bpy.data.objects.new('Cylinder.003', me_cylinder_003)
ob_cylinder_004 = bpy.data.objects.new('Cylinder.004', me_cylinder_005)
ob_cylinder_005 = bpy.data.objects.new('Cylinder.005', me_cylinder_006)
ob_cylinder_006 = bpy.data.objects.new('Cylinder.006', me_cylinder_007)
ob_cylinder_007 = bpy.data.objects.new('Cylinder.007', me_cylinder_008)
ob_plane = bpy.data.objects.new('Plane', me_plane)
ob_cube_006 = bpy.data.objects.new('Cube.006', me_cube_007)
ob_cube_044 = bpy.data.objects.new('Cube.044', me_cube_032)
ob_cube_007 = bpy.data.objects.new('Cube.007', me_cube_008)
ob_cube_008 = bpy.data.objects.new('Cube.008', me_cube_009)
ob_cube_009 = bpy.data.objects.new('Cube.009', me_cube_010)
ob_cube_010 = bpy.data.objects.new('Cube.010', me_cube_011)
ob_cube_011 = bpy.data.objects.new('Cube.011', me_cube_013)
ob_cube_012 = bpy.data.objects.new('Cube.012', me_cube_014)
ob_cube_013 = bpy.data.objects.new('Cube.013', me_cube_008)
ob_cube_014 = bpy.data.objects.new('Cube.014', me_cube_009)
ob_cube_015 = bpy.data.objects.new('Cube.015', me_cube_010)
ob_cube_016 = bpy.data.objects.new('Cube.016', me_cube_011)
ob_cube_017 = bpy.data.objects.new('Cube.017', me_cube_013)
ob_cube_018 = bpy.data.objects.new('Cube.018', me_cube_014)
ob_cube_019 = bpy.data.objects.new('Cube.019', me_cube_015)
ob_cube_020 = bpy.data.objects.new('Cube.020', me_cube_016)
ob_cube_021 = bpy.data.objects.new('Cube.021', me_cube_017)
ob_cube_022 = bpy.data.objects.new('Cube.022', me_cube_018)
ob_cube_023 = bpy.data.objects.new('Cube.023', me_cube_019)
ob_cube_024 = bpy.data.objects.new('Cube.024', me_cube_020)
ob_cube_025 = bpy.data.objects.new('Cube.025', me_cube_021)
ob_cube_026 = bpy.data.objects.new('Cube.026', me_cube_022)
ob_cube_027 = bpy.data.objects.new('Cube.027', me_cube_023)
ob_cube_028 = bpy.data.objects.new('Cube.028', me_cube_024)
ob_cube_029 = bpy.data.objects.new('Cube.029', me_cube_025)
ob_cube_030 = bpy.data.objects.new('Cube.030', me_cube_026)
ob_cube_031 = bpy.data.objects.new('Cube.031', me_cube_027)
ob_area = bpy.data.objects.new('Area', light_area)
ob_cube_032 = bpy.data.objects.new('Cube.032', me_cube_028)
ob_cube_033 = bpy.data.objects.new('Cube.033', me_cube_028)
ob_cube_034 = bpy.data.objects.new('Cube.034', me_cube_028)
ob_cube_035 = bpy.data.objects.new('Cube.035', me_cube_028)
ob_cube_036 = bpy.data.objects.new('Cube.036', me_cube_028)
ob_cube_037 = bpy.data.objects.new('Cube.037', me_cube_028)
ob_cube_038 = bpy.data.objects.new('Cube.038', me_cube_028)
ob_cube_039 = bpy.data.objects.new('Cube.039', me_cube_028)
ob_cube_040 = bpy.data.objects.new('Cube.040', me_cube_028)
ob_cube_041 = bpy.data.objects.new('Cube.041', me_cube_029)
ob_cube_042 = bpy.data.objects.new('Cube.042', me_cube_030)
ob_cube_043 = bpy.data.objects.new('Cube.043', me_cube_031)
ob_circle = bpy.data.objects.new('Circle', me_circle)

# ---- transforms, parenting, visibility, modifiers, constraints
ob_camera.location = (-5.084, 7.689, 6.8)
ob_camera.rotation_euler = (0.9579, 0.009342, -2.642)
ob_cube.location = (0.8419, -0.7533, 0.0)
ob_cube.rotation_euler = (0.0, -0.0, 0.04561)
ob_cube.scale = (0.6976, 0.6976, 0.6976)
ob_cube_001.location = (0.8419, 0.3109, 0.0)
ob_cube_001.rotation_euler = (0.0, -0.0, -0.05219)
ob_cube_001.scale = (0.6976, 0.6976, 0.6976)
ob_cube_002.location = (0.8419, 1.423, 0.0)
ob_cube_002.rotation_euler = (0.0, -0.0, 0.02985)
ob_cube_002.scale = (0.6976, 0.6976, 0.6976)
ob_cube_003.location = (-0.6124, 1.407, 0.0)
ob_cube_003.rotation_euler = (0.0, -0.0, -3.234)
ob_cube_003.scale = (0.6976, 0.6976, 0.6976)
ob_cube_004.location = (-0.6124, 0.3426, 0.0)
ob_cube_004.rotation_euler = (0.0, -0.0, -3.134)
ob_cube_004.scale = (0.6976, 0.6976, 0.6976)
ob_cube_005.location = (-0.6124, -0.7691, 0.0)
ob_cube_005.rotation_euler = (0.0, -0.0, -3.099)
ob_cube_005.scale = (0.6976, 0.6976, 0.6976)
ob_cylinder.location = (-1.06, 1.688, 0.05175)
ob_cylinder.scale = (0.334, 0.334, 0.1861)
ob_cylinder_001.location = (-1.423, 0.6181, 0.0)
ob_cylinder_001.scale = (0.334, 0.334, 0.1386)
ob_cylinder_002.location = (-1.042, 0.9797, 5.984e-08)
ob_cylinder_002.scale = (0.334, 0.334, 0.1861)
ob_cylinder_003.location = (-1.548, 1.581, 5.96e-08)
ob_cylinder_003.scale = (0.334, 0.334, 0.1029)
ob_cylinder_004.location = (-1.6, 0.9537, -0.01579)
ob_cylinder_004.rotation_euler = (-0.0, -1.571, 0.0)
ob_cylinder_004.scale = (0.08892, 0.08892, 0.08892)
ob_cylinder_005.location = (-1.58, 0.9215, 0.03689)
ob_cylinder_005.rotation_euler = (-0.5988, -2.122, 1.597)
ob_cylinder_005.scale = (0.08892, 0.08892, 0.08892)
ob_cylinder_006.location = (-1.123, 1.326, 0.01298)
ob_cylinder_006.rotation_euler = (-0.1593, -1.571, 0.0)
ob_cylinder_006.scale = (0.1059, 0.1059, 0.1059)
ob_cylinder_007.location = (-1.575, 1.189, 0.004959)
ob_cylinder_007.rotation_euler = (0.6408, -1.571, 0.0)
ob_cylinder_007.scale = (0.1059, 0.1059, 0.1059)
ob_plane.location = (0.0, 0.0, 0.0)
ob_cube_006.location = (-1.43, 0.5325, 0.2463)
ob_cube_006.rotation_euler = (0.0, 0.21, 0.4918)
ob_cube_006.scale = (0.1052, 0.1052, 0.1052)
ob_cube_044.location = (-1.43, 0.5325, 0.2463)
ob_cube_044.rotation_euler = (0.0, 0.21, 0.4918)
ob_cube_044.scale = (0.1052, 0.1052, 0.1052)
ob_cube_007.location = (-0.8602, 0.06583, 0.07962)
ob_cube_007.scale = (0.1635, 0.1635, 0.1635)
ob_cube_008.location = (-0.8588, 0.06374, 0.2607)
ob_cube_008.scale = (0.05076, 0.05076, 0.06557)
ob_cube_009.location = (-0.7132, 0.06309, 1.139)
ob_cube_009.scale = (0.3345, 0.03876, 0.004667)
ob_cube_010.location = (-0.4282, 0.06309, 0.974)
ob_cube_010.scale = (0.01841, 0.01538, 0.01026)
ob_cube_011.location = (-0.4282, 0.06309, 0.842)
ob_cube_011.scale = (1.445, 1.445, 1.445)
ob_cube_012.location = (-0.4282, 0.06309, 0.842)
ob_cube_012.scale = (1.445, 1.445, 1.445)
ob_cube_013.location = (1.067, 0.06212, 0.0719)
ob_cube_013.rotation_euler = (0.0, -0.0, -3.117)
ob_cube_013.scale = (0.1604, 0.1604, 0.1604)
ob_cube_014.location = (1.065, 0.06413, 0.2496)
ob_cube_014.rotation_euler = (0.0, -0.0, -3.117)
ob_cube_014.scale = (0.0498, 0.0498, 0.06433)
ob_cube_015.location = (0.9225, 0.06131, 1.112)
ob_cube_015.rotation_euler = (0.0, -0.0, -3.117)
ob_cube_015.scale = (0.3281, 0.03803, 0.004579)
ob_cube_016.location = (0.643, 0.05453, 0.9493)
ob_cube_016.rotation_euler = (0.0, -0.0, -3.117)
ob_cube_016.scale = (0.01806, 0.01509, 0.01007)
ob_cube_017.location = (0.643, 0.05453, 0.8199)
ob_cube_017.rotation_euler = (0.0, -0.0, -3.117)
ob_cube_017.scale = (1.418, 1.418, 1.418)
ob_cube_018.location = (0.643, 0.05453, 0.8199)
ob_cube_018.rotation_euler = (0.0, -0.0, -3.117)
ob_cube_018.scale = (1.418, 1.418, 1.418)
ob_cube_019.location = (-1.535, -1.43, 0.0004858)
ob_cube_019.rotation_euler = (-0.3657, -0.1073, -0.02665)
ob_cube_019.scale = (1.243, 1.243, 1.243)
ob_cube_020.location = (1.619, -1.244, 0.904)
ob_cube_020.rotation_euler = (3.287, -0.02287, -1.764)
ob_cube_020.scale = (0.3007, 0.3206, 0.5195)
ob_cube_021.location = (1.551, 0.9885, -0.04356)
ob_cube_021.rotation_euler = (-0.6859, -0.2895, 0.376)
ob_cube_021.scale = (0.2539, 0.2539, 0.2539)
ob_cube_022.location = (-1.73, -0.311, -0.03626)
ob_cube_022.scale = (0.146, 0.146, 0.146)
ob_cube_023.location = (-1.031, -0.4761, -0.03626)
ob_cube_023.scale = (0.1861, 0.1861, 0.1861)
ob_cube_024.location = (1.878, -0.5044, -0.0397)
ob_cube_024.rotation_euler = (-0.001329, -0.5813, 0.01091)
ob_cube_024.scale = (0.1596, 0.1596, 0.1596)
ob_cube_025.location = (-0.8796, -1.25, -0.1432)
ob_cube_025.rotation_euler = (0.06155, 0.0379, -0.6149)
ob_cube_025.scale = (0.2545, 0.2545, 0.2545)
ob_cube_026.location = (1.106, -1.725, -0.1762)
ob_cube_026.scale = (0.3186, 0.3186, 0.3186)
ob_cube_027.location = (1.216, -0.6453, -0.1812)
ob_cube_027.scale = (0.1596, 0.1596, 0.1596)
ob_cube_028.location = (1.74, 0.3646, 0.0004858)
ob_cube_028.rotation_euler = (0.1183, -0.2307, -0.943)
ob_cube_028.scale = (0.6853, 0.6853, 0.6853)
ob_cube_029.location = (1.377, 1.649, -0.03626)
ob_cube_029.scale = (0.1201, 0.1201, 0.1201)
ob_cube_030.location = (1.947, 1.615, -0.1812)
ob_cube_030.rotation_euler = (-0.001329, -0.5813, 0.01091)
ob_cube_030.scale = (0.1596, 0.1596, 0.1596)
ob_cube_031.location = (1.216, 0.4385, -0.1812)
ob_cube_031.rotation_euler = (-0.001329, -0.5813, 0.01091)
ob_cube_031.scale = (0.1596, 0.1596, 0.1596)
ob_area.location = (3.334, 4.589, 2.822)
ob_area.rotation_euler = (-1.145, -0.0, -0.6484)
ob_cube_032.location = (0.08676, -1.781, 1.052)
ob_cube_032.rotation_euler = (0.0, -0.6106, 0.0)
ob_cube_033.location = (0.08676, -1.781, 1.052)
ob_cube_033.rotation_euler = (0.0, -1.247, 0.0)
ob_cube_034.location = (0.08676, -1.781, 1.052)
ob_cube_034.rotation_euler = (-0.0, -1.883, -0.0)
ob_cube_035.location = (0.08676, -1.781, 1.052)
ob_cube_035.rotation_euler = (-0.0, -2.519, -0.0)
ob_cube_036.location = (0.08676, -1.781, 1.052)
ob_cube_036.rotation_euler = (-0.0, -3.156, -0.0)
ob_cube_037.location = (0.08676, -1.781, 1.052)
ob_cube_037.rotation_euler = (-0.0, -3.792, -0.0)
ob_cube_038.location = (0.08676, -1.781, 1.052)
ob_cube_038.rotation_euler = (-0.0, -4.428, -0.0)
ob_cube_039.location = (0.08676, -1.781, 1.052)
ob_cube_039.rotation_euler = (0.0, -5.065, 0.0)
ob_cube_040.location = (0.08676, -1.781, 1.052)
ob_cube_040.rotation_euler = (0.0, -5.701, 0.0)
ob_cube_041.location = (0.1167, -1.777, 0.1809)
ob_cube_041.scale = (0.7594, 0.2693, 0.2563)
ob_cube_042.location = (0.1167, -1.394, 0.1046)
ob_cube_042.scale = (0.5272, 0.187, 0.1779)
ob_cube_043.location = (0.1167, -1.106, -0.004013)
ob_cube_043.scale = (0.4007, 0.1421, 0.1352)
ob_circle.location = (0.08199, -1.766, 1.067)
ob_circle.rotation_euler = (-1.571, -0.0, 0.0)
ob_circle.scale = (0.7006, 0.7006, 0.7006)

# ---- collection membership
col_others.objects.link(ob_camera)
col_fences.objects.link(ob_cube)
col_fences.objects.link(ob_cube_001)
col_fences.objects.link(ob_cube_002)
col_fences.objects.link(ob_cube_003)
col_fences.objects.link(ob_cube_004)
col_fences.objects.link(ob_cube_005)
col_trunks.objects.link(ob_cylinder)
col_trunks.objects.link(ob_cylinder_001)
col_trunks.objects.link(ob_cylinder_002)
col_trunks.objects.link(ob_cylinder_003)
col_trunks.objects.link(ob_cylinder_004)
col_trunks.objects.link(ob_cylinder_005)
col_trunks.objects.link(ob_cylinder_006)
col_trunks.objects.link(ob_cylinder_007)
col_floor.objects.link(ob_plane)
col_axe.objects.link(ob_cube_006)
col_axe.objects.link(ob_cube_044)
col_polelights.objects.link(ob_cube_007)
col_polelights.objects.link(ob_cube_008)
col_polelights.objects.link(ob_cube_009)
col_polelights.objects.link(ob_cube_010)
col_polelights.objects.link(ob_cube_011)
col_polelights.objects.link(ob_cube_012)
col_polelights.objects.link(ob_cube_013)
col_polelights.objects.link(ob_cube_014)
col_polelights.objects.link(ob_cube_015)
col_polelights.objects.link(ob_cube_016)
col_polelights.objects.link(ob_cube_017)
col_polelights.objects.link(ob_cube_018)
col_rocks.objects.link(ob_cube_019)
col_rocks.objects.link(ob_cube_020)
col_rocks.objects.link(ob_cube_021)
col_rocks.objects.link(ob_cube_022)
col_rocks.objects.link(ob_cube_023)
col_rocks.objects.link(ob_cube_024)
col_rocks.objects.link(ob_cube_025)
col_rocks.objects.link(ob_cube_026)
col_rocks.objects.link(ob_cube_027)
col_rocks.objects.link(ob_cube_028)
col_rocks.objects.link(ob_cube_029)
col_rocks.objects.link(ob_cube_030)
col_rocks.objects.link(ob_cube_031)
col_rocks.objects.link(ob_area)
col_portal.objects.link(ob_cube_032)
col_portal.objects.link(ob_cube_033)
col_portal.objects.link(ob_cube_034)
col_portal.objects.link(ob_cube_035)
col_portal.objects.link(ob_cube_036)
col_portal.objects.link(ob_cube_037)
col_portal.objects.link(ob_cube_038)
col_portal.objects.link(ob_cube_039)
col_portal.objects.link(ob_cube_040)
col_portal.objects.link(ob_cube_041)
col_portal.objects.link(ob_cube_042)
col_portal.objects.link(ob_cube_043)
col_portal.objects.link(ob_circle)

# ---- scene / render settings (as saved in the file)
scene.camera = ob_camera
scene.frame_start = 1; scene.frame_end = 250; scene.frame_set(1)
scene.render.engine = 'CYCLES'
scene.cycles.sampling_pattern = 'TABULATED_SOBOL'
scene.cycles.use_light_tree = False
scene.view_settings.view_transform = 'Filmic'
bpy.context.view_layer.update()
